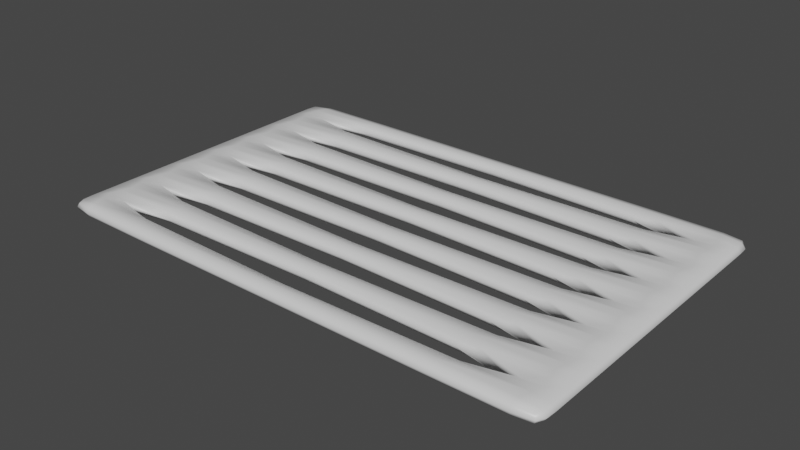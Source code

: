 # Source: Grate.blend  (saved by Blender 2.90.8; exported with 4.5.12 LTS)
import bpy
from mathutils import Matrix  # noqa: F401  (used for matrix-valued properties, if any)

bpy.ops.wm.read_factory_settings(use_empty=True)
scene = bpy.context.scene
scene.name = 'Scene'

# ---- collections
col_collection = bpy.data.collections.new('Collection'); scene.collection.children.link(col_collection)

# ---- materials (node trees are filled in below, after node groups)
mat_material = bpy.data.materials.new('Material')
mat_material.alpha_threshold = 0.0
mat_material.use_transparent_shadow = False
mat_material.line_color = (0.0, 0.0, 0.0, 1.0)

# ---- material node trees
mat_material.use_nodes = True; mat_material.node_tree.nodes.clear()
_N = mat_material.node_tree.nodes; _L = mat_material.node_tree.links
n0 = _N.new('ShaderNodeOutputMaterial'); n0.name = 'Material Output'; n0.location = (300, 300)
n1 = _N.new('ShaderNodeBsdfPrincipled'); n1.name = 'Principled BSDF'; n1.location = (10, 300)
n1.distribution = 'GGX'
n1.subsurface_method = 'BURLEY'
n1.inputs[2].default_value = 0.4
n1.inputs[3].default_value = 1.45
n1.inputs[27].default_value = (0.0, 0.0, 0.0, 1.0)
n1.inputs[28].default_value = 1.0
_L.new(n1.outputs[0], n0.inputs[0])
n0.is_active_output = True

# ---- world
world_world = bpy.data.worlds.new('World'); scene.world = world_world
world_world.use_nodes = True; world_world.node_tree.nodes.clear()
_N = world_world.node_tree.nodes; _L = world_world.node_tree.links
n0 = _N.new('ShaderNodeOutputWorld'); n0.name = 'World Output'; n0.location = (300, 300)
n1 = _N.new('ShaderNodeBackground'); n1.name = 'Background'; n1.location = (10, 300)
n1.inputs[0].default_value = (0.05088, 0.05088, 0.05088, 1.0)
_L.new(n1.outputs[0], n0.inputs[0])
n0.is_active_output = True
world_world.color = (0.05088, 0.05088, 0.05088)
world_world.use_sun_shadow = False
world_world.sun_shadow_jitter_overblur = 0.0

# ---- meshes
me_cube = bpy.data.meshes.new('Cube')
me_cube.from_pydata([(1.789, -1.227, 0.02589), (1.789, -1.227, -0.02589), (-1.794, -1.227, 0.02589), (-1.794, -1.227, -0.02589), (-1.811, 4.657e-10, -0.03452), (1.808, -4.657e-10, 0.03452), (-1.811, 4.657e-10, 0.03452), (1.808, -4.657e-10, -0.03452), (-1.811, -0.6332, -0.03452), (1.808, -0.6332, 0.03452), (-1.811, -0.6332, 0.03452), (1.808, -0.6332, -0.03452), (-1.811, 0.6332, 0.03452), (1.808, 0.6332, -0.03452), (-1.811, 0.6332, -0.03452), (1.808, 0.6332, 0.03452), (-1.811, -0.9498, -0.03452), (1.808, -0.9498, 0.03452), (-1.811, -0.9498, 0.03452), (1.808, -0.9498, -0.03452), (-1.811, -0.3166, 0.03452), (1.808, -0.3166, -0.03452), (-1.811, -0.3166, -0.03452), (1.808, -0.3166, 0.03452), (-1.811, 0.3166, -0.03452), (1.808, 0.3166, 0.03452), (-1.811, 0.3166, 0.03452), (1.808, 0.3166, -0.03452), (-1.811, 0.9498, 0.03452), (1.808, 0.9498, -0.03452), (-1.811, 0.9498, -0.03452), (1.808, 0.9498, 0.03452), (-1.129, -1.24, 0.03452), (-1.129, -1.24, -0.03452), (-1.272, 2.328e-10, -0.03935), (-1.272, -6.985e-10, 0.03935), (-1.272, -0.6332, -0.03935), (-1.272, -0.6332, 0.03935), (-1.272, 0.6332, 0.03935), (-1.272, 0.6332, -0.03935), (-1.272, -0.9498, -0.03935), (-1.272, -0.9498, 0.03935), (-1.272, -0.3166, 0.03935), (-1.272, -0.3166, -0.03935), (-1.272, 0.3166, 0.03935), (-1.272, 0.3166, -0.03935), (-1.272, 0.9498, -0.03935), (-1.272, 0.9498, 0.03935), (1.115, -1.24, -0.03452), (1.256, -6.985e-10, 0.03935), (1.256, -0.6332, 0.03935), (1.256, 0.6332, 0.03935), (1.256, -0.9498, 0.03935), (1.256, -0.3166, 0.03935), (1.256, 0.3166, 0.03935), (1.256, 0.9498, 0.03935), (1.115, -1.24, 0.03452), (1.256, -6.985e-10, -0.03935), (1.256, -0.6332, -0.03935), (1.256, 0.6332, -0.03935), (1.256, -0.9498, -0.03935), (1.256, -0.3166, -0.03935), (1.256, 0.3166, -0.03935), (1.256, 0.9498, -0.03935), (-1.794, 1.069, 0.02589), (1.789, 1.069, -0.02589), (-1.794, 1.069, -0.02589), (1.789, 1.069, 0.02589), (-1.129, 1.082, 0.03452), (-1.129, 1.082, -0.03452), (1.115, 1.082, 0.03452), (1.115, 1.082, -0.03452), (-1.811, 0.7915, -0.03452), (1.808, 0.7915, 0.03452), (-1.811, 0.7915, 0.03452), (1.808, 0.7915, -0.03452), (-1.272, 0.7915, -0.03935), (-1.272, 0.7915, 0.03935), (1.256, 0.7915, 0.03935), (1.256, 0.7915, -0.03935), (-1.811, 0.4749, 0.03452), (1.808, 0.4749, -0.03452), (-1.811, 0.4749, -0.03452), (1.808, 0.4749, 0.03452), (-1.272, 0.4749, -0.03935), (-1.272, 0.4749, 0.03935), (1.256, 0.4749, 0.03935), (1.256, 0.4749, -0.03935), (-1.811, 0.1583, -0.03452), (1.808, 0.1583, 0.03452), (-1.811, 0.1583, 0.03452), (1.808, 0.1583, -0.03452), (-1.272, 0.1583, 0.03935), (-1.272, 0.1583, -0.03935), (1.256, 0.1583, 0.03935), (1.256, 0.1583, -0.03935), (-1.811, -0.1583, 0.03452), (1.808, -0.1583, -0.03452), (-1.811, -0.1583, -0.03452), (1.808, -0.1583, 0.03452), (-1.272, -0.1583, -0.03935), (-1.272, -0.1583, 0.03935), (1.256, -0.1583, 0.03935), (1.256, -0.1583, -0.03935), (-1.811, -0.4749, -0.03452), (1.808, -0.4749, 0.03452), (-1.811, -0.4749, 0.03452), (1.808, -0.4749, -0.03452), (-1.272, -0.4749, 0.03935), (-1.272, -0.4749, -0.03935), (1.256, -0.4749, 0.03935), (1.256, -0.4749, -0.03935), (-1.811, -0.7915, 0.03452), (1.808, -0.7915, -0.03452), (-1.811, -0.7915, -0.03452), (1.808, -0.7915, 0.03452), (-1.272, -0.7915, 0.03935), (-1.272, -0.7915, -0.03935), (1.256, -0.7915, 0.03935), (1.256, -0.7915, -0.03935), (-1.811, -1.108, -0.03452), (1.808, -1.108, 0.03452), (-1.811, -1.108, 0.03452), (1.808, -1.108, -0.03452), (-1.272, -1.108, -0.03935), (-1.272, -1.108, 0.03935), (1.256, -1.108, 0.03935), (1.256, -1.108, -0.03935), (-1.808, -1.182, -0.03304), (-1.805, -1.236, 1.746e-10), (1.802, -1.236, 2.328e-10), (-1.129, 1.102, 1.164e-10), (-1.672, -1.238, 0.03304), (1.805, -1.182, 0.03304), (1.663, -1.238, -0.03304), (1.115, 1.102, 5.821e-11), (-1.132, 0.8124, -2.91e-10), (1.116, 0.8124, 4.075e-10), (-1.811, 0.07915, -0.03452), (1.808, 0.07915, 0.03452), (-1.811, -0.07915, 0.03452), (1.808, -0.07915, -0.03452), (1.836, -7.567e-10, -4.366e-11), (-1.7, -4.657e-10, -0.04834), (-1.837, 7.567e-10, -4.366e-11), (1.692, -4.657e-10, 0.04834), (-1.811, -0.5541, -0.03452), (1.808, -0.5541, 0.03452), (-1.811, -0.7124, 0.03452), (1.808, -0.7124, -0.03452), (-1.837, -0.6332, -4.366e-11), (1.836, -0.6332, -4.366e-11), (-1.7, -0.6332, -0.04834), (1.692, -0.6332, 0.04834), (-1.811, 0.5541, 0.03452), (1.808, 0.5541, -0.03452), (-1.811, 0.7124, -0.03452), (1.808, 0.7124, 0.03452), (1.692, 0.6332, 0.04834), (-1.7, 0.6332, -0.04834), (1.836, 0.6332, -4.366e-11), (-1.837, 0.6332, -4.366e-11), (-1.811, -0.8707, -0.03452), (1.808, -0.8707, 0.03452), (-1.811, -1.029, 0.03452), (1.808, -1.029, -0.03452), (-1.837, -0.9498, -4.366e-11), (1.836, -0.9498, -4.366e-11), (-1.7, -0.9498, -0.04834), (1.692, -0.9498, 0.04834), (-1.811, -0.3958, 0.03452), (1.808, -0.3958, -0.03452), (-1.811, -0.2375, -0.03452), (1.808, -0.2375, 0.03452), (1.692, -0.3166, 0.04834), (-1.7, -0.3166, -0.04834), (1.836, -0.3166, -4.366e-11), (-1.837, -0.3166, -4.366e-11), (-1.811, 0.3958, -0.03452), (1.808, 0.3958, 0.03452), (-1.811, 0.2375, 0.03452), (1.808, 0.2375, -0.03452), (-1.837, 0.3166, -4.366e-11), (1.692, 0.3166, 0.04834), (-1.7, 0.3166, -0.04834), (1.836, 0.3166, -4.366e-11), (-1.811, 0.8707, 0.03452), (1.808, 0.8707, -0.03452), (-1.808, 1.024, -0.03304), (1.805, 1.024, 0.03304), (1.836, 0.9498, 4.657e-10), (-1.7, 0.9498, -0.04834), (1.692, 0.9498, 0.04834), (-1.837, 0.9498, -4.366e-11), (-1.132, 0.4958, -2.91e-10), (-0.008242, -1.24, 0.03452), (-1.672, -1.238, -0.03304), (1.116, 0.4958, 4.075e-10), (-0.008388, 0.02089, -0.03555), (-1.7, -2.328e-10, 0.04834), (-0.008388, -0.6123, -0.03555), (-1.7, -0.6332, 0.04834), (-1.7, 0.6332, 0.04834), (-0.008388, 0.6541, -0.03555), (-0.008388, -0.929, -0.03555), (-1.7, -0.9498, 0.04834), (-1.7, -0.3166, 0.04834), (-0.008388, -0.2957, -0.03555), (-1.7, 0.3166, 0.04834), (-0.008388, 0.3375, -0.03555), (-0.008388, 0.9707, -0.03555), (-1.7, 0.9498, 0.04834), (-1.145, 1.026, 0.04834), (-1.145, 1.026, -0.04834), (-1.16, 0.3958, -0.04922), (-1.16, 0.3958, 0.04922), (-1.16, -0.2375, -0.04922), (-1.16, -0.2375, 0.04922), (-1.16, -0.8707, 0.04922), (-1.16, -0.8707, -0.04922), (-1.16, 0.7124, -0.04922), (-1.16, 0.7124, 0.04922), (-1.16, -0.5541, 0.04922), (-1.16, -0.5541, -0.04922), (-1.16, 0.07915, 0.04922), (-1.16, 0.07915, -0.04922), (-1.132, 0.1792, -2.91e-10), (-1.145, -1.185, -0.04834), (-1.129, -1.26, -9.313e-10), (-1.145, -1.185, 0.04834), (-0.008242, -1.24, -0.03452), (1.116, 0.1792, 4.075e-10), (-0.008388, 0.02089, 0.03555), (-0.008388, -0.6123, 0.03555), (-0.008388, 0.6541, 0.03555), (-0.008388, -0.929, 0.03555), (-0.008388, -0.2957, 0.03555), (-0.008388, 0.3375, 0.03555), (-0.008388, 0.9707, 0.03555), (-1.132, -0.1374, -2.91e-10), (1.663, -1.238, 0.03304), (1.692, -2.328e-10, -0.04834), (1.692, -0.6332, -0.04834), (1.692, 0.6332, -0.04834), (1.692, -0.9498, -0.04834), (1.692, -0.3166, -0.04834), (1.692, 0.3166, -0.04834), (1.692, 0.9498, -0.04834), (1.13, -1.185, 0.04834), (1.115, -1.26, -4.366e-11), (1.145, 0.07915, 0.04922), (1.145, -0.5541, 0.04922), (1.145, 0.7124, 0.04922), (1.145, -0.8707, 0.04922), (1.145, -0.2375, 0.04922), (1.145, 0.3958, 0.04922), (1.13, 1.026, 0.04834), (1.13, 1.026, -0.04834), (1.145, 0.3958, -0.04922), (1.145, -0.2375, -0.04922), (1.145, -0.8707, -0.04922), (1.145, 0.7124, -0.04922), (1.145, -0.5541, -0.04922), (1.145, 0.07915, -0.04922), (1.116, -0.1374, 4.075e-10), (1.13, -1.185, -0.04834), (-1.808, 1.024, 0.03304), (1.805, 1.024, -0.03304), (-1.132, -0.454, -2.91e-10), (1.116, -0.454, 4.075e-10), (-1.132, -0.7706, -2.91e-10), (1.116, -0.7706, 4.075e-10), (-1.132, -1.087, -2.91e-10), (1.116, -1.087, 4.075e-10), (-0.008242, 1.082, -0.03452), (1.663, 1.08, 0.03304), (-1.672, 1.08, -0.03304), (-0.008242, 1.082, 0.03452), (-1.672, 1.08, 0.03304), (1.663, 1.08, -0.03304), (1.802, 1.077, 1.164e-10), (-1.805, 1.077, 5.821e-11), (-1.811, 0.8707, -0.03452), (1.808, 0.8707, 0.03452), (-1.811, 0.7124, 0.03452), (1.808, 0.7124, -0.03452), (-1.59, 0.8707, -0.03555), (-1.59, 0.8707, 0.03555), (1.575, 0.8707, 0.03555), (1.575, 0.8707, -0.03555), (-0.008388, 0.7706, -0.03555), (1.692, 0.7915, 0.04834), (-0.008388, 0.7706, 0.03555), (-1.7, 0.7915, -0.04834), (-1.837, 0.7915, -4.366e-11), (1.836, 0.7915, -4.366e-11), (1.692, 0.7915, -0.04834), (-1.7, 0.7915, 0.04834), (-1.811, 0.3958, 0.03452), (1.808, 0.3958, -0.03452), (-1.811, 0.5541, -0.03452), (1.808, 0.5541, 0.03452), (-1.59, 0.5541, -0.03555), (-1.59, 0.5541, 0.03555), (1.575, 0.5541, 0.03555), (1.575, 0.5541, -0.03555), (-0.008388, 0.454, -0.03555), (1.692, 0.4749, 0.04834), (-0.008388, 0.454, 0.03555), (-1.7, 0.4749, -0.04834), (1.836, 0.4749, -4.366e-11), (1.692, 0.4749, -0.04834), (-1.7, 0.4749, 0.04834), (-1.837, 0.4749, -4.366e-11), (-1.811, 0.2375, -0.03452), (1.808, 0.2375, 0.03452), (-1.811, 0.07915, 0.03452), (1.808, 0.07915, -0.03452), (-1.59, 0.2375, 0.03555), (-1.59, 0.2375, -0.03555), (1.575, 0.2375, 0.03555), (1.575, 0.2375, -0.03555), (-0.008388, 0.1374, -0.03555), (1.692, 0.1583, 0.04834), (-1.7, 0.1583, -0.04834), (-0.008388, 0.1374, 0.03555), (-1.837, 0.1583, -4.366e-11), (-1.7, 0.1583, 0.04834), (1.692, 0.1583, -0.04834), (1.836, 0.1583, -4.366e-11), (-1.811, -0.2375, 0.03452), (1.808, -0.2375, -0.03452), (-1.811, -0.07915, -0.03452), (1.808, -0.07915, 0.03452), (-1.59, -0.07915, -0.03555), (-1.59, -0.07915, 0.03555), (1.575, -0.07915, 0.03555), (1.575, -0.07915, -0.03555), (-0.008388, -0.1792, -0.03555), (1.692, -0.1583, 0.04834), (-0.008388, -0.1792, 0.03555), (-1.7, -0.1583, -0.04834), (1.836, -0.1583, -4.366e-11), (1.692, -0.1583, -0.04834), (-1.7, -0.1583, 0.04834), (-1.837, -0.1583, -4.366e-11), (-1.811, -0.3958, -0.03452), (1.808, -0.3958, 0.03452), (-1.811, -0.5541, 0.03452), (1.808, -0.5541, -0.03452), (-1.59, -0.3958, 0.03555), (-1.59, -0.3958, -0.03555), (1.575, -0.3958, 0.03555), (1.575, -0.3958, -0.03555), (-0.008388, -0.4958, -0.03555), (1.692, -0.4749, 0.04834), (-1.7, -0.4749, -0.04834), (-0.008388, -0.4958, 0.03555), (-1.837, -0.4749, -4.366e-11), (-1.7, -0.4749, 0.04834), (1.692, -0.4749, -0.04834), (1.836, -0.4749, -4.366e-11), (-1.811, -0.8707, 0.03452), (1.808, -0.8707, -0.03452), (-1.811, -0.7124, -0.03452), (1.808, -0.7124, 0.03452), (-1.59, -0.7124, 0.03555), (-1.59, -0.7124, -0.03555), (1.575, -0.7124, 0.03555), (1.575, -0.7124, -0.03555), (-0.008388, -0.8124, -0.03555), (1.692, -0.7915, 0.04834), (-1.7, -0.7915, -0.04834), (-0.008388, -0.8124, 0.03555), (-1.7, -0.7915, 0.04834), (1.692, -0.7915, -0.04834), (1.836, -0.7915, -4.366e-11), (-1.837, -0.7915, -4.366e-11), (-1.811, -1.029, -0.03452), (1.808, -1.029, 0.03452), (-1.808, -1.182, 0.03304), (1.805, -1.182, -0.03304), (-1.59, -1.029, -0.03555), (-1.59, -1.029, 0.03555), (1.575, -1.029, 0.03555), (1.575, -1.029, -0.03555), (-0.008388, -1.129, -0.03555), (1.692, -1.108, 0.04834), (-0.008388, -1.129, 0.03555), (-1.7, -1.108, -0.04834), (-1.837, -1.108, -4.366e-11), (1.836, -1.108, 9.313e-10), (1.692, -1.108, -0.04834), (-1.7, -1.108, 0.04834), (1.116, 0.929, 4.657e-10), (1.116, 0.6123, 4.657e-10), (1.116, 0.2957, 4.657e-10), (1.116, -0.02089, 4.657e-10), (1.116, -0.3375, 4.657e-10), (1.116, -0.6541, 4.657e-10), (1.116, -0.9707, 4.657e-10), (-1.132, -0.9707, 4.657e-10), (-1.132, -0.6541, 4.657e-10), (-1.132, -0.3375, 4.657e-10), (-1.132, -0.02089, 4.657e-10), (-1.132, 0.2957, 4.657e-10), (-1.132, 0.6123, 4.657e-10), (-1.132, 0.929, 4.657e-10), (-1.677, -1.184, 0.04731), (-1.673, -1.257, -5.821e-11), (1.668, -1.184, -0.04731), (1.832, -1.183, -2.91e-10), (1.836, 0.07915, 5.275e-11), (1.673, 0.07915, -0.04916), (-1.837, -0.07915, 5.275e-11), (-1.681, 0.07915, 0.04916), (-1.837, -0.7124, 5.275e-11), (1.836, -0.5541, 5.275e-11), (1.673, -0.5541, -0.04916), (-1.681, -0.5541, 0.04916), (-1.681, 0.7124, 0.04916), (1.673, 0.7124, -0.04916), (1.836, 0.7124, 5.275e-11), (-1.837, 0.5541, 5.275e-11), (-1.837, -1.029, 5.275e-11), (1.836, -0.8707, 5.275e-11), (1.673, -0.8707, -0.04916), (-1.681, -0.8707, 0.04916), (-1.681, -0.2375, 0.04916), (1.673, -0.2375, -0.04916), (1.836, -0.2375, 5.275e-11), (-1.837, -0.3958, 5.275e-11), (-1.837, 0.2375, 5.275e-11), (-1.681, 0.3958, 0.04916), (1.673, 0.3958, -0.04916), (1.836, 0.3958, 5.275e-11), (1.832, 1.025, 1.164e-10), (1.668, 1.025, -0.04731), (-1.677, 1.025, 0.04731), (-1.837, 0.8707, 5.275e-11), (-0.008264, 1.028, 0.04772), (-1.677, 1.025, -0.04731), (-1.681, 0.3958, -0.04916), (-0.008285, 0.3958, 0.04798), (-1.681, -0.2375, -0.04916), (-0.008285, -0.2375, 0.04798), (-0.008285, -0.8707, 0.04798), (-1.681, -0.8707, -0.04916), (-1.681, 0.7124, -0.04916), (-0.008285, 0.7124, 0.04798), (-0.008285, -0.5541, 0.04798), (-1.681, -0.5541, -0.04916), (-0.008285, 0.07915, 0.04798), (-1.681, 0.07915, -0.04916), (-1.677, -1.184, -0.04731), (-0.008242, -1.26, 5.275e-11), (-0.008264, -1.186, 0.04772), (1.668, -1.184, 0.04731), (1.664, -1.257, 0.0), (1.673, 0.07915, 0.04916), (1.673, -0.5541, 0.04916), (1.673, 0.7124, 0.04916), (1.673, -0.8707, 0.04916), (1.673, -0.2375, 0.04916), (1.673, 0.3958, 0.04916), (1.668, 1.025, 0.04731), (-0.008264, 1.028, -0.04772), (-0.008285, 0.3958, -0.04798), (-0.008285, -0.2375, -0.04798), (-0.008285, -0.8707, -0.04798), (-0.008285, 0.7124, -0.04798), (-0.008285, -0.5541, -0.04798), (-0.008285, 0.07915, -0.04798), (-0.008264, -1.186, -0.04772), (-1.673, 1.098, -4.075e-10), (-0.008242, 1.102, -3.492e-10), (-1.833, 1.025, -2.91e-10), (-0.008524, 0.7915, -2.91e-10), (1.718, 0.8707, 0.04772), (-1.727, 0.8707, -0.04772), (-1.837, 0.7124, 5.275e-11), (1.836, 0.8707, 5.275e-11), (1.718, 0.8707, -0.04772), (-1.727, 0.8707, 0.04772), (-0.008524, 0.4749, -2.91e-10), (1.718, 0.5541, 0.04772), (-1.727, 0.5541, -0.04772), (1.836, 0.5541, 5.275e-11), (1.718, 0.5541, -0.04772), (-1.727, 0.5541, 0.04772), (-1.837, 0.3958, 5.275e-11), (-0.008524, 0.1583, -2.91e-10), (1.718, 0.2375, 0.04772), (-1.727, 0.2375, -0.04772), (-1.837, 0.07915, 5.275e-11), (-1.727, 0.2375, 0.04772), (1.718, 0.2375, -0.04772), (1.836, 0.2375, 5.275e-11), (-0.008524, -0.1583, -2.91e-10), (1.718, -0.07915, 0.04772), (-1.727, -0.07915, -0.04772), (1.836, -0.07915, 5.275e-11), (1.718, -0.07915, -0.04772), (-1.727, -0.07915, 0.04772), (-1.837, -0.2375, 5.275e-11), (-0.008524, -0.4749, -2.91e-10), (1.718, -0.3958, 0.04772), (-1.727, -0.3958, -0.04772), (-1.837, -0.5541, 5.275e-11), (-1.727, -0.3958, 0.04772), (1.718, -0.3958, -0.04772), (1.836, -0.3958, 5.275e-11), (-0.008524, -0.7915, -2.91e-10), (1.718, -0.7124, 0.04772), (-1.727, -0.7124, -0.04772), (-1.727, -0.7124, 0.04772), (1.718, -0.7124, -0.04772), (1.836, -0.7124, 5.275e-11), (-1.837, -0.8707, 5.275e-11), (-0.008524, -1.108, -2.91e-10), (1.718, -1.029, 0.04772), (-1.727, -1.029, -0.04772), (-1.833, -1.183, -1.164e-10), (1.836, -1.029, 5.275e-11), (1.718, -1.029, -0.04772), (-1.727, -1.029, 0.04772), (1.509, 0.8707, 2.328e-10), (1.509, 0.5541, 2.328e-10), (1.509, 0.2375, 2.328e-10), (1.509, -0.07915, 2.328e-10), (1.509, -0.3958, 2.328e-10), (1.509, -0.7124, 2.328e-10), (1.509, -1.029, 2.328e-10), (-0.008524, -0.9498, 2.328e-10), (-0.008524, -0.6332, 2.328e-10), (-0.008524, -0.3166, 2.328e-10), (-0.008524, -6.468e-12, 2.328e-10), (-0.008524, 0.3166, 2.328e-10), (-0.008524, 0.6332, 2.328e-10), (-0.008524, 0.9498, 2.328e-10), (-1.526, -1.029, -2.328e-10), (-1.526, -0.7124, -2.328e-10), (-1.526, -0.3958, -2.328e-10), (-1.526, -0.07915, -2.328e-10), (-1.526, 0.2375, -2.328e-10), (-1.526, 0.5541, -2.328e-10), (-1.526, 0.8707, -2.328e-10), (1.664, 1.098, -1.164e-10)], [], [(125, 393, 408, 229), (393, 122, 380, 408), (408, 380, 2, 132), (229, 408, 132, 32), (33, 228, 409, 196), (228, 32, 132, 409), (409, 132, 2, 129), (196, 409, 129, 3), (127, 392, 410, 265), (392, 123, 381, 410), (410, 381, 1, 134), (265, 410, 134, 48), (123, 391, 411, 381), (391, 121, 133, 411), (411, 133, 0, 130), (381, 411, 130, 1), (91, 329, 412, 317), (329, 89, 139, 412), (412, 139, 5, 142), (317, 412, 142, 7), (95, 328, 413, 263), (328, 91, 317, 413), (413, 317, 7, 241), (263, 413, 241, 57), (98, 345, 414, 332), (345, 96, 140, 414), (414, 140, 6, 144), (332, 414, 144, 4), (92, 327, 415, 224), (327, 90, 316, 415), (415, 316, 6, 199), (224, 415, 199, 35), (114, 377, 416, 364), (377, 112, 148, 416), (416, 148, 10, 150), (364, 416, 150, 8), (107, 361, 417, 349), (361, 105, 147, 417), (417, 147, 9, 151), (349, 417, 151, 11), (111, 360, 418, 262), (360, 107, 349, 418), (418, 349, 11, 242), (262, 418, 242, 58), (108, 359, 419, 222), (359, 106, 348, 419), (419, 348, 10, 201), (222, 419, 201, 37), (77, 297, 420, 221), (297, 74, 284, 420), (420, 284, 12, 202), (221, 420, 202, 38), (79, 296, 421, 261), (296, 75, 285, 421), (421, 285, 13, 243), (261, 421, 243, 59), (75, 295, 422, 285), (295, 73, 157, 422), (422, 157, 15, 160), (285, 422, 160, 13), (82, 313, 423, 300), (313, 80, 154, 423), (423, 154, 12, 161), (300, 423, 161, 14), (120, 390, 424, 378), (390, 122, 164, 424), (424, 164, 18, 166), (378, 424, 166, 16), (113, 376, 425, 363), (376, 115, 163, 425), (425, 163, 17, 167), (363, 425, 167, 19), (119, 375, 426, 260), (375, 113, 363, 426), (426, 363, 19, 244), (260, 426, 244, 60), (116, 374, 427, 218), (374, 112, 362, 427), (427, 362, 18, 205), (218, 427, 205, 41), (101, 344, 428, 217), (344, 96, 330, 428), (428, 330, 20, 206), (217, 428, 206, 42), (103, 343, 429, 259), (343, 97, 331, 429), (429, 331, 21, 245), (259, 429, 245, 61), (97, 342, 430, 331), (342, 99, 173, 430), (430, 173, 23, 176), (331, 430, 176, 21), (104, 358, 431, 346), (358, 106, 170, 431), (431, 170, 20, 177), (346, 431, 177, 22), (88, 326, 432, 314), (326, 90, 180, 432), (432, 180, 26, 182), (314, 432, 182, 24), (85, 312, 433, 215), (312, 80, 298, 433), (433, 298, 26, 208), (215, 433, 208, 44), (87, 311, 434, 258), (311, 81, 299, 434), (434, 299, 27, 246), (258, 434, 246, 62), (81, 310, 435, 299), (310, 83, 179, 435), (435, 179, 25, 185), (299, 435, 185, 27), (65, 280, 436, 267), (280, 67, 189, 436), (436, 189, 31, 190), (267, 436, 190, 29), (71, 279, 437, 257), (279, 65, 267, 437), (437, 267, 29, 247), (257, 437, 247, 63), (68, 278, 438, 212), (278, 64, 266, 438), (438, 266, 28, 211), (212, 438, 211, 47), (72, 294, 439, 282), (294, 74, 186, 439), (439, 186, 28, 193), (282, 439, 193, 30), (70, 277, 440, 256), (277, 68, 212, 440), (440, 212, 47, 238), (256, 440, 238, 55), (66, 276, 441, 188), (276, 69, 213, 441), (441, 213, 46, 191), (188, 441, 191, 30), (82, 309, 442, 178), (309, 84, 214, 442), (442, 214, 45, 184), (178, 442, 184, 24), (86, 308, 443, 255), (308, 85, 215, 443), (443, 215, 44, 237), (255, 443, 237, 54), (98, 341, 444, 172), (341, 100, 216, 444), (444, 216, 43, 175), (172, 444, 175, 22), (102, 340, 445, 254), (340, 101, 217, 445), (445, 217, 42, 236), (254, 445, 236, 53), (118, 373, 446, 253), (373, 116, 218, 446), (446, 218, 41, 235), (253, 446, 235, 52), (114, 372, 447, 162), (372, 117, 219, 447), (447, 219, 40, 168), (162, 447, 168, 16), (72, 293, 448, 156), (293, 76, 220, 448), (448, 220, 39, 159), (156, 448, 159, 14), (78, 292, 449, 252), (292, 77, 221, 449), (449, 221, 38, 234), (252, 449, 234, 51), (110, 357, 450, 251), (357, 108, 222, 450), (450, 222, 37, 233), (251, 450, 233, 50), (104, 356, 451, 146), (356, 109, 223, 451), (451, 223, 36, 152), (146, 451, 152, 8), (94, 325, 452, 250), (325, 92, 224, 452), (452, 224, 35, 232), (250, 452, 232, 49), (88, 324, 453, 138), (324, 93, 225, 453), (453, 225, 34, 143), (138, 453, 143, 4), (120, 389, 454, 128), (389, 124, 227, 454), (454, 227, 33, 196), (128, 454, 196, 3), (48, 249, 455, 230), (249, 56, 195, 455), (455, 195, 32, 228), (230, 455, 228, 33), (126, 388, 456, 248), (388, 125, 229, 456), (456, 229, 32, 195), (248, 456, 195, 56), (121, 387, 457, 133), (387, 126, 248, 457), (457, 248, 56, 240), (133, 457, 240, 0), (1, 130, 458, 134), (130, 0, 240, 458), (458, 240, 56, 249), (134, 458, 249, 48), (89, 323, 459, 139), (323, 94, 250, 459), (459, 250, 49, 145), (139, 459, 145, 5), (105, 355, 460, 147), (355, 110, 251, 460), (460, 251, 50, 153), (147, 460, 153, 9), (73, 291, 461, 157), (291, 78, 252, 461), (461, 252, 51, 158), (157, 461, 158, 15), (115, 371, 462, 163), (371, 118, 253, 462), (462, 253, 52, 169), (163, 462, 169, 17), (99, 339, 463, 173), (339, 102, 254, 463), (463, 254, 53, 174), (173, 463, 174, 23), (83, 307, 464, 179), (307, 86, 255, 464), (464, 255, 54, 183), (179, 464, 183, 25), (67, 275, 465, 189), (275, 70, 256, 465), (465, 256, 55, 192), (189, 465, 192, 31), (69, 274, 466, 213), (274, 71, 257, 466), (466, 257, 63, 210), (213, 466, 210, 46), (84, 306, 467, 214), (306, 87, 258, 467), (467, 258, 62, 209), (214, 467, 209, 45), (100, 338, 468, 216), (338, 103, 259, 468), (468, 259, 61, 207), (216, 468, 207, 43), (117, 370, 469, 219), (370, 119, 260, 469), (469, 260, 60, 204), (219, 469, 204, 40), (76, 290, 470, 220), (290, 79, 261, 470), (470, 261, 59, 203), (220, 470, 203, 39), (109, 354, 471, 223), (354, 111, 262, 471), (471, 262, 58, 200), (223, 471, 200, 36), (93, 322, 472, 225), (322, 95, 263, 472), (472, 263, 57, 198), (225, 472, 198, 34), (124, 386, 473, 227), (386, 127, 265, 473), (473, 265, 48, 230), (227, 473, 230, 33), (69, 276, 474, 131), (276, 66, 281, 474), (474, 281, 64, 278), (131, 474, 278, 68), (68, 277, 475, 131), (277, 70, 135, 475), (475, 135, 71, 274), (131, 475, 274, 69), (30, 193, 476, 188), (193, 28, 266, 476), (476, 266, 64, 281), (188, 476, 281, 66), (77, 292, 477, 136), (292, 78, 137, 477), (477, 137, 79, 290), (136, 477, 290, 76), (31, 192, 478, 283), (192, 55, 288, 478), (478, 288, 78, 291), (283, 478, 291, 73), (30, 191, 479, 282), (191, 46, 286, 479), (479, 286, 76, 293), (282, 479, 293, 72), (14, 161, 480, 156), (161, 12, 284, 480), (480, 284, 74, 294), (156, 480, 294, 72), (29, 190, 481, 187), (190, 31, 283, 481), (481, 283, 73, 295), (187, 481, 295, 75), (63, 247, 482, 289), (247, 29, 187, 482), (482, 187, 75, 296), (289, 482, 296, 79), (47, 211, 483, 287), (211, 28, 186, 483), (483, 186, 74, 297), (287, 483, 297, 77), (85, 308, 484, 194), (308, 86, 197, 484), (484, 197, 87, 306), (194, 484, 306, 84), (15, 158, 485, 301), (158, 51, 304, 485), (485, 304, 86, 307), (301, 485, 307, 83), (14, 159, 486, 300), (159, 39, 302, 486), (486, 302, 84, 309), (300, 486, 309, 82), (13, 160, 487, 155), (160, 15, 301, 487), (487, 301, 83, 310), (155, 487, 310, 81), (59, 243, 488, 305), (243, 13, 155, 488), (488, 155, 81, 311), (305, 488, 311, 87), (38, 202, 489, 303), (202, 12, 154, 489), (489, 154, 80, 312), (303, 489, 312, 85), (24, 182, 490, 178), (182, 26, 298, 490), (490, 298, 80, 313), (178, 490, 313, 82), (92, 325, 491, 226), (325, 94, 231, 491), (491, 231, 95, 322), (226, 491, 322, 93), (25, 183, 492, 315), (183, 54, 320, 492), (492, 320, 94, 323), (315, 492, 323, 89), (24, 184, 493, 314), (184, 45, 319, 493), (493, 319, 93, 324), (314, 493, 324, 88), (4, 144, 494, 138), (144, 6, 316, 494), (494, 316, 90, 326), (138, 494, 326, 88), (44, 208, 495, 318), (208, 26, 180, 495), (495, 180, 90, 327), (318, 495, 327, 92), (62, 246, 496, 321), (246, 27, 181, 496), (496, 181, 91, 328), (321, 496, 328, 95), (27, 185, 497, 181), (185, 25, 315, 497), (497, 315, 89, 329), (181, 497, 329, 91), (101, 340, 498, 239), (340, 102, 264, 498), (498, 264, 103, 338), (239, 498, 338, 100), (5, 145, 499, 333), (145, 49, 336, 499), (499, 336, 102, 339), (333, 499, 339, 99), (4, 143, 500, 332), (143, 34, 334, 500), (500, 334, 100, 341), (332, 500, 341, 98), (7, 142, 501, 141), (142, 5, 333, 501), (501, 333, 99, 342), (141, 501, 342, 97), (57, 241, 502, 337), (241, 7, 141, 502), (502, 141, 97, 343), (337, 502, 343, 103), (35, 199, 503, 335), (199, 6, 140, 503), (503, 140, 96, 344), (335, 503, 344, 101), (22, 177, 504, 172), (177, 20, 330, 504), (504, 330, 96, 345), (172, 504, 345, 98), (108, 357, 505, 268), (357, 110, 269, 505), (505, 269, 111, 354), (268, 505, 354, 109), (23, 174, 506, 347), (174, 53, 352, 506), (506, 352, 110, 355), (347, 506, 355, 105), (22, 175, 507, 346), (175, 43, 351, 507), (507, 351, 109, 356), (346, 507, 356, 104), (8, 150, 508, 146), (150, 10, 348, 508), (508, 348, 106, 358), (146, 508, 358, 104), (42, 206, 509, 350), (206, 20, 170, 509), (509, 170, 106, 359), (350, 509, 359, 108), (61, 245, 510, 353), (245, 21, 171, 510), (510, 171, 107, 360), (353, 510, 360, 111), (21, 176, 511, 171), (176, 23, 347, 511), (511, 347, 105, 361), (171, 511, 361, 107), (116, 373, 512, 270), (373, 118, 271, 512), (512, 271, 119, 370), (270, 512, 370, 117), (9, 153, 513, 365), (153, 50, 368, 513), (513, 368, 118, 371), (365, 513, 371, 115), (8, 152, 514, 364), (152, 36, 367, 514), (514, 367, 117, 372), (364, 514, 372, 114), (37, 201, 515, 366), (201, 10, 148, 515), (515, 148, 112, 374), (366, 515, 374, 116), (58, 242, 516, 369), (242, 11, 149, 516), (516, 149, 113, 375), (369, 516, 375, 119), (11, 151, 517, 149), (151, 9, 365, 517), (517, 365, 115, 376), (149, 517, 376, 113), (16, 166, 518, 162), (166, 18, 362, 518), (518, 362, 112, 377), (162, 518, 377, 114), (125, 388, 519, 272), (388, 126, 273, 519), (519, 273, 127, 386), (272, 519, 386, 124), (17, 169, 520, 379), (169, 52, 384, 520), (520, 384, 126, 387), (379, 520, 387, 121), (16, 168, 521, 378), (168, 40, 382, 521), (521, 382, 124, 389), (378, 521, 389, 120), (3, 129, 522, 128), (129, 2, 380, 522), (522, 380, 122, 390), (128, 522, 390, 120), (19, 167, 523, 165), (167, 17, 379, 523), (523, 379, 121, 391), (165, 523, 391, 123), (60, 244, 524, 385), (244, 19, 165, 524), (524, 165, 123, 392), (385, 524, 392, 127), (41, 205, 525, 383), (205, 18, 164, 525), (525, 164, 122, 393), (383, 525, 393, 125), (79, 137, 526, 289), (137, 78, 288, 526), (526, 288, 55, 394), (289, 526, 394, 63), (87, 197, 527, 305), (197, 86, 304, 527), (527, 304, 51, 395), (305, 527, 395, 59), (95, 231, 528, 321), (231, 94, 320, 528), (528, 320, 54, 396), (321, 528, 396, 62), (103, 264, 529, 337), (264, 102, 336, 529), (529, 336, 49, 397), (337, 529, 397, 57), (111, 269, 530, 353), (269, 110, 352, 530), (530, 352, 53, 398), (353, 530, 398, 61), (119, 271, 531, 369), (271, 118, 368, 531), (531, 368, 50, 399), (369, 531, 399, 58), (127, 273, 532, 385), (273, 126, 384, 532), (532, 384, 52, 400), (385, 532, 400, 60), (60, 400, 533, 204), (400, 52, 235, 533), (533, 235, 41, 401), (204, 533, 401, 40), (58, 399, 534, 200), (399, 50, 233, 534), (534, 233, 37, 402), (200, 534, 402, 36), (61, 398, 535, 207), (398, 53, 236, 535), (535, 236, 42, 403), (207, 535, 403, 43), (57, 397, 536, 198), (397, 49, 232, 536), (536, 232, 35, 404), (198, 536, 404, 34), (62, 396, 537, 209), (396, 54, 237, 537), (537, 237, 44, 405), (209, 537, 405, 45), (59, 395, 538, 203), (395, 51, 234, 538), (538, 234, 38, 406), (203, 538, 406, 39), (63, 394, 539, 210), (394, 55, 238, 539), (539, 238, 47, 407), (210, 539, 407, 46), (125, 272, 540, 383), (272, 124, 382, 540), (540, 382, 40, 401), (383, 540, 401, 41), (116, 270, 541, 366), (270, 117, 367, 541), (541, 367, 36, 402), (366, 541, 402, 37), (108, 268, 542, 350), (268, 109, 351, 542), (542, 351, 43, 403), (350, 542, 403, 42), (101, 239, 543, 335), (239, 100, 334, 543), (543, 334, 34, 404), (335, 543, 404, 35), (92, 226, 544, 318), (226, 93, 319, 544), (544, 319, 45, 405), (318, 544, 405, 44), (85, 194, 545, 303), (194, 84, 302, 545), (545, 302, 39, 406), (303, 545, 406, 38), (77, 136, 546, 287), (136, 76, 286, 546), (546, 286, 46, 407), (287, 546, 407, 47), (67, 280, 547, 275), (280, 65, 279, 547), (547, 279, 71, 135), (275, 547, 135, 70)])
me_cube.polygons.foreach_set('use_smooth', [True] * 560)
_uv = me_cube.uv_layers.new(name='UVMap')
_uv.uv.foreach_set('vector', [0.7583, 0.7344, 0.857, 0.7344, 0.8624, 0.7422, 0.8198, 0.7422, 0.857, 0.7344, 0.875, 0.7344, 0.875, 0.7422, 0.8624, 0.7422, 0.8624, 0.7422, 0.875, 0.7422, 0.875, 0.75, 0.8636, 0.75, 0.8198, 0.7422, 0.8624, 0.7422, 0.8636, 0.75, 0.8265, 0.75, 0.375, 0.9515, 0.5, 0.9515, 0.5, 0.9886, 0.375, 0.9886, 0.5, 0.9515, 0.625, 0.9515, 0.625, 0.9886, 0.5, 0.9886, 0.5, 0.9886, 0.625, 0.9886, 0.625, 1.0, 0.5, 1.0, 0.375, 0.9886, 0.5, 0.9886, 0.5, 1.0, 0.375, 1.0, 0.4065, 0.7318, 0.3754, 0.7342, 0.3688, 0.7422, 0.334, 0.742, 0.3754, 0.7342, 0.4141, 0.7344, 0.4106, 0.7424, 0.3688, 0.7422, 0.3688, 0.7422, 0.4106, 0.7424, 0.3725, 0.7525, 0.3628, 0.7503, 0.334, 0.742, 0.3688, 0.7422, 0.3628, 0.7503, 0.3255, 0.75, 0.4141, 0.7344, 0.5, 0.7344, 0.5, 0.7423, 0.4106, 0.7424, 0.5, 0.7344, 0.5859, 0.7344, 0.5894, 0.7424, 0.5, 0.7423, 0.5, 0.7423, 0.5894, 0.7424, 0.6275, 0.7525, 0.5, 0.7504, 0.4106, 0.7424, 0.5, 0.7423, 0.5, 0.7504, 0.3725, 0.7525, 0.4141, 0.6094, 0.5, 0.6094, 0.5, 0.6172, 0.4141, 0.6172, 0.5, 0.6094, 0.5859, 0.6094, 0.5859, 0.6172, 0.5, 0.6172, 0.5, 0.6172, 0.5859, 0.6172, 0.5859, 0.625, 0.5, 0.625, 0.4141, 0.6172, 0.5, 0.6172, 0.5, 0.625, 0.4141, 0.625, 0.4065, 0.6068, 0.3754, 0.6092, 0.3714, 0.6172, 0.3425, 0.6172, 0.3754, 0.6092, 0.4141, 0.6094, 0.4141, 0.6172, 0.3714, 0.6172, 0.3714, 0.6172, 0.4141, 0.6172, 0.4141, 0.625, 0.3754, 0.6252, 0.3425, 0.6172, 0.3714, 0.6172, 0.3754, 0.6252, 0.4065, 0.6276, 0.375, 0.1094, 0.5, 0.1094, 0.5, 0.1172, 0.375, 0.1172, 0.5, 0.1094, 0.625, 0.1094, 0.625, 0.1172, 0.5, 0.1172, 0.5, 0.1172, 0.625, 0.1172, 0.625, 0.125, 0.5, 0.125, 0.375, 0.1172, 0.5, 0.1172, 0.5, 0.125, 0.375, 0.125, 0.7583, 0.6094, 0.857, 0.6094, 0.8612, 0.6172, 0.8132, 0.6172, 0.857, 0.6094, 0.875, 0.6094, 0.875, 0.6172, 0.8612, 0.6172, 0.8612, 0.6172, 0.875, 0.6172, 0.875, 0.625, 0.857, 0.625, 0.8132, 0.6172, 0.8612, 0.6172, 0.857, 0.625, 0.7583, 0.625, 0.375, 0.04688, 0.5, 0.04688, 0.5, 0.05469, 0.375, 0.05469, 0.5, 0.04688, 0.625, 0.04688, 0.625, 0.05469, 0.5, 0.05469, 0.5, 0.05469, 0.625, 0.05469, 0.625, 0.0625, 0.5, 0.0625, 0.375, 0.05469, 0.5, 0.05469, 0.5, 0.0625, 0.375, 0.0625, 0.4141, 0.6719, 0.5, 0.6719, 0.5, 0.6797, 0.4141, 0.6797, 0.5, 0.6719, 0.5859, 0.6719, 0.5859, 0.6797, 0.5, 0.6797, 0.5, 0.6797, 0.5859, 0.6797, 0.5859, 0.6875, 0.5, 0.6875, 0.4141, 0.6797, 0.5, 0.6797, 0.5, 0.6875, 0.4141, 0.6875, 0.4065, 0.6693, 0.3754, 0.6717, 0.3714, 0.6797, 0.3425, 0.6797, 0.3754, 0.6717, 0.4141, 0.6719, 0.4141, 0.6797, 0.3714, 0.6797, 0.3714, 0.6797, 0.4141, 0.6797, 0.4141, 0.6875, 0.3754, 0.6877, 0.3425, 0.6797, 0.3714, 0.6797, 0.3754, 0.6877, 0.4065, 0.6901, 0.7583, 0.6719, 0.857, 0.6719, 0.8612, 0.6797, 0.8132, 0.6797, 0.857, 0.6719, 0.875, 0.6719, 0.875, 0.6797, 0.8612, 0.6797, 0.8612, 0.6797, 0.875, 0.6797, 0.875, 0.6875, 0.857, 0.6875, 0.8132, 0.6797, 0.8612, 0.6797, 0.857, 0.6875, 0.7583, 0.6875, 0.7583, 0.5469, 0.857, 0.5469, 0.8612, 0.5547, 0.8132, 0.5547, 0.857, 0.5469, 0.875, 0.5469, 0.875, 0.5547, 0.8612, 0.5547, 0.8612, 0.5547, 0.875, 0.5547, 0.875, 0.5625, 0.857, 0.5625, 0.8132, 0.5547, 0.8612, 0.5547, 0.857, 0.5625, 0.7583, 0.5625, 0.4065, 0.5443, 0.3754, 0.5467, 0.3714, 0.5547, 0.3425, 0.5547, 0.3754, 0.5467, 0.4141, 0.5469, 0.4141, 0.5547, 0.3714, 0.5547, 0.3714, 0.5547, 0.4141, 0.5547, 0.4141, 0.5625, 0.3754, 0.5627, 0.3425, 0.5547, 0.3714, 0.5547, 0.3754, 0.5627, 0.4065, 0.5651, 0.4141, 0.5469, 0.5, 0.5469, 0.5, 0.5547, 0.4141, 0.5547, 0.5, 0.5469, 0.5859, 0.5469, 0.5859, 0.5547, 0.5, 0.5547, 0.5, 0.5547, 0.5859, 0.5547, 0.5859, 0.5625, 0.5, 0.5625, 0.4141, 0.5547, 0.5, 0.5547, 0.5, 0.5625, 0.4141, 0.5625, 0.375, 0.1719, 0.5, 0.1719, 0.5, 0.1797, 0.375, 0.1797, 0.5, 0.1719, 0.625, 0.1719, 0.625, 0.1797, 0.5, 0.1797, 0.5, 0.1797, 0.625, 0.1797, 0.625, 0.1875, 0.5, 0.1875, 0.375, 0.1797, 0.5, 0.1797, 0.5, 0.1875, 0.375, 0.1875, 0.375, 0.01563, 0.5, 0.01563, 0.5, 0.02344, 0.375, 0.02344, 0.5, 0.01563, 0.625, 0.01563, 0.625, 0.02344, 0.5, 0.02344, 0.5, 0.02344, 0.625, 0.02344, 0.625, 0.03125, 0.5, 0.03125, 0.375, 0.02344, 0.5, 0.02344, 0.5, 0.03125, 0.375, 0.03125, 0.4141, 0.7031, 0.5, 0.7031, 0.5, 0.7109, 0.4141, 0.7109, 0.5, 0.7031, 0.5859, 0.7031, 0.5859, 0.7109, 0.5, 0.7109, 0.5, 0.7109, 0.5859, 0.7109, 0.5859, 0.7188, 0.5, 0.7188, 0.4141, 0.7109, 0.5, 0.7109, 0.5, 0.7188, 0.4141, 0.7188, 0.4065, 0.7005, 0.3754, 0.7029, 0.3714, 0.7109, 0.3425, 0.7109, 0.3754, 0.7029, 0.4141, 0.7031, 0.4141, 0.7109, 0.3714, 0.7109, 0.3714, 0.7109, 0.4141, 0.7109, 0.4141, 0.7188, 0.3754, 0.719, 0.3425, 0.7109, 0.3714, 0.7109, 0.3754, 0.719, 0.4065, 0.7214, 0.7583, 0.7031, 0.857, 0.7031, 0.8612, 0.7109, 0.8132, 0.7109, 0.857, 0.7031, 0.875, 0.7031, 0.875, 0.7109, 0.8612, 0.7109, 0.8612, 0.7109, 0.875, 0.7109, 0.875, 0.7188, 0.857, 0.7188, 0.8132, 0.7109, 0.8612, 0.7109, 0.857, 0.7188, 0.7583, 0.7188, 0.7583, 0.6406, 0.857, 0.6406, 0.8599, 0.6484, 0.8096, 0.6485, 0.857, 0.6406, 0.875, 0.6406, 0.875, 0.6484, 0.8599, 0.6484, 0.8599, 0.6484, 0.875, 0.6484, 0.875, 0.6563, 0.8517, 0.6563, 0.8096, 0.6485, 0.8599, 0.6484, 0.8517, 0.6563, 0.7038, 0.6562, 0.4065, 0.638, 0.3754, 0.6404, 0.3696, 0.6484, 0.3338, 0.6485, 0.3754, 0.6404, 0.4141, 0.6406, 0.4141, 0.6484, 0.3696, 0.6484, 0.3696, 0.6484, 0.4141, 0.6484, 0.4141, 0.6563, 0.3685, 0.6565, 0.3338, 0.6485, 0.3696, 0.6484, 0.3685, 0.6565, 0.323, 0.6589, 0.4141, 0.6406, 0.5, 0.6406, 0.5, 0.6484, 0.4141, 0.6484, 0.5, 0.6406, 0.5859, 0.6406, 0.5859, 0.6484, 0.5, 0.6484, 0.5, 0.6484, 0.5859, 0.6484, 0.5859, 0.6562, 0.5, 0.6563, 0.4141, 0.6484, 0.5, 0.6484, 0.5, 0.6563, 0.4141, 0.6562, 0.375, 0.07813, 0.5, 0.07813, 0.5, 0.08594, 0.375, 0.08594, 0.5, 0.07813, 0.625, 0.07813, 0.625, 0.08594, 0.5, 0.08594, 0.5, 0.08594, 0.625, 0.08594, 0.625, 0.09375, 0.5, 0.09375, 0.375, 0.08594, 0.5, 0.08594, 0.5, 0.09375, 0.375, 0.09375, 0.375, 0.1406, 0.5, 0.1406, 0.5, 0.1484, 0.375, 0.1484, 0.5, 0.1406, 0.625, 0.1406, 0.625, 0.1484, 0.5, 0.1484, 0.5, 0.1484, 0.625, 0.1484, 0.625, 0.1563, 0.5, 0.1563, 0.375, 0.1484, 0.5, 0.1484, 0.5, 0.1563, 0.375, 0.1563, 0.7038, 0.5781, 0.8517, 0.5781, 0.8599, 0.5859, 0.8096, 0.5859, 0.8517, 0.5781, 0.875, 0.5781, 0.875, 0.5859, 0.8599, 0.5859, 0.8599, 0.5859, 0.875, 0.5859, 0.875, 0.5938, 0.857, 0.5938, 0.8096, 0.5859, 0.8599, 0.5859, 0.857, 0.5938, 0.7583, 0.5938, 0.323, 0.5755, 0.3685, 0.5779, 0.3696, 0.5859, 0.3338, 0.5859, 0.3685, 0.5779, 0.4141, 0.5781, 0.4141, 0.5859, 0.3696, 0.5859, 0.3696, 0.5859, 0.4141, 0.5859, 0.4141, 0.5938, 0.3754, 0.594, 0.3338, 0.5859, 0.3696, 0.5859, 0.3754, 0.594, 0.4065, 0.5964, 0.4141, 0.5781, 0.5, 0.5781, 0.5, 0.5859, 0.4141, 0.5859, 0.5, 0.5781, 0.5859, 0.5781, 0.5859, 0.5859, 0.5, 0.5859, 0.5, 0.5859, 0.5859, 0.5859, 0.5859, 0.5937, 0.5, 0.5938, 0.4141, 0.5859, 0.5, 0.5859, 0.5, 0.5938, 0.4141, 0.5937, 0.4141, 0.5156, 0.5, 0.5156, 0.5, 0.5234, 0.4141, 0.5234, 0.5, 0.5156, 0.5859, 0.5156, 0.5859, 0.5234, 0.5, 0.5234, 0.5, 0.5234, 0.5859, 0.5234, 0.5859, 0.5313, 0.5, 0.5313, 0.4141, 0.5234, 0.5, 0.5234, 0.5, 0.5313, 0.4141, 0.5313, 0.409, 0.5156, 0.3784, 0.5156, 0.3714, 0.5235, 0.3427, 0.5237, 0.3784, 0.5156, 0.4141, 0.5156, 0.4141, 0.5234, 0.3714, 0.5235, 0.3714, 0.5235, 0.4141, 0.5234, 0.4141, 0.5313, 0.3754, 0.5315, 0.3427, 0.5237, 0.3714, 0.5235, 0.3754, 0.5315, 0.4065, 0.5339, 0.8239, 0.4688, 0.8633, 0.5098, 0.8624, 0.5225, 0.8179, 0.5195, 0.8633, 0.5098, 0.875, 0.5156, 0.875, 0.5234, 0.8624, 0.5225, 0.8624, 0.5225, 0.875, 0.5234, 0.875, 0.5313, 0.857, 0.5313, 0.8179, 0.5195, 0.8624, 0.5225, 0.857, 0.5313, 0.7583, 0.5313, 0.375, 0.2031, 0.5, 0.2031, 0.5, 0.2109, 0.375, 0.2109, 0.5, 0.2031, 0.625, 0.2031, 0.625, 0.2109, 0.5, 0.2109, 0.5, 0.2109, 0.625, 0.2109, 0.625, 0.2188, 0.5, 0.2188, 0.375, 0.2109, 0.5, 0.2109, 0.5, 0.2188, 0.375, 0.2188, 0.591, 0.5156, 0.6733, 0.5134, 0.7319, 0.5225, 0.6573, 0.5237, 0.6733, 0.5134, 0.8239, 0.4688, 0.8179, 0.5195, 0.7319, 0.5225, 0.7319, 0.5225, 0.8179, 0.5195, 0.7583, 0.5313, 0.6693, 0.5294, 0.6573, 0.5237, 0.7319, 0.5225, 0.6693, 0.5294, 0.5935, 0.5339, 0.2083, 0.4714, 0.2359, 0.4938, 0.15, 0.5207, 0.1354, 0.5179, 0.2359, 0.4938, 0.2754, 0.5104, 0.1929, 0.5227, 0.15, 0.5207, 0.15, 0.5207, 0.1929, 0.5227, 0.2417, 0.5313, 0.143, 0.5313, 0.1354, 0.5179, 0.15, 0.5207, 0.143, 0.5313, 0.125, 0.5313, 0.125, 0.5781, 0.1483, 0.5781, 0.1401, 0.5859, 0.125, 0.5859, 0.1483, 0.5781, 0.2962, 0.5781, 0.1904, 0.5859, 0.1401, 0.5859, 0.1401, 0.5859, 0.1904, 0.5859, 0.2417, 0.5938, 0.143, 0.5938, 0.125, 0.5859, 0.1401, 0.5859, 0.143, 0.5938, 0.125, 0.5938, 0.677, 0.5755, 0.7355, 0.5778, 0.7382, 0.5857, 0.6662, 0.5859, 0.7355, 0.5778, 0.7038, 0.5781, 0.8096, 0.5859, 0.7382, 0.5857, 0.7382, 0.5857, 0.8096, 0.5859, 0.7583, 0.5938, 0.6693, 0.5919, 0.6662, 0.5859, 0.7382, 0.5857, 0.6693, 0.5919, 0.5935, 0.5964, 0.125, 0.6406, 0.143, 0.6406, 0.1401, 0.6484, 0.125, 0.6484, 0.143, 0.6406, 0.2417, 0.6406, 0.1904, 0.6485, 0.1401, 0.6484, 0.1401, 0.6484, 0.1904, 0.6485, 0.2962, 0.6562, 0.1483, 0.6563, 0.125, 0.6484, 0.1401, 0.6484, 0.1483, 0.6563, 0.125, 0.6563, 0.5935, 0.638, 0.6693, 0.6425, 0.7382, 0.6487, 0.6662, 0.6485, 0.6693, 0.6425, 0.7583, 0.6406, 0.8096, 0.6485, 0.7382, 0.6487, 0.7382, 0.6487, 0.8096, 0.6485, 0.7038, 0.6562, 0.7355, 0.6566, 0.6662, 0.6485, 0.7382, 0.6487, 0.7355, 0.6566, 0.677, 0.6589, 0.5935, 0.7005, 0.6693, 0.705, 0.7308, 0.7109, 0.6575, 0.7109, 0.6693, 0.705, 0.7583, 0.7031, 0.8132, 0.7109, 0.7308, 0.7109, 0.7308, 0.7109, 0.8132, 0.7109, 0.7583, 0.7188, 0.6693, 0.7169, 0.6575, 0.7109, 0.7308, 0.7109, 0.6693, 0.7169, 0.5935, 0.7214, 0.125, 0.7031, 0.143, 0.7031, 0.1388, 0.7109, 0.125, 0.7109, 0.143, 0.7031, 0.2417, 0.7031, 0.1868, 0.7109, 0.1388, 0.7109, 0.1388, 0.7109, 0.1868, 0.7109, 0.2417, 0.7188, 0.143, 0.7188, 0.125, 0.7109, 0.1388, 0.7109, 0.143, 0.7188, 0.125, 0.7188, 0.125, 0.5469, 0.143, 0.5469, 0.1388, 0.5547, 0.125, 0.5547, 0.143, 0.5469, 0.2417, 0.5469, 0.1868, 0.5547, 0.1388, 0.5547, 0.1388, 0.5547, 0.1868, 0.5547, 0.2417, 0.5625, 0.143, 0.5625, 0.125, 0.5547, 0.1388, 0.5547, 0.143, 0.5625, 0.125, 0.5625, 0.5935, 0.5443, 0.6693, 0.5488, 0.7308, 0.5547, 0.6575, 0.5547, 0.6693, 0.5488, 0.7583, 0.5469, 0.8132, 0.5547, 0.7308, 0.5547, 0.7308, 0.5547, 0.8132, 0.5547, 0.7583, 0.5625, 0.6693, 0.5606, 0.6575, 0.5547, 0.7308, 0.5547, 0.6693, 0.5606, 0.5935, 0.5651, 0.5935, 0.6693, 0.6693, 0.6738, 0.7308, 0.6797, 0.6575, 0.6797, 0.6693, 0.6738, 0.7583, 0.6719, 0.8132, 0.6797, 0.7308, 0.6797, 0.7308, 0.6797, 0.8132, 0.6797, 0.7583, 0.6875, 0.6693, 0.6856, 0.6575, 0.6797, 0.7308, 0.6797, 0.6693, 0.6856, 0.5935, 0.6901, 0.125, 0.6719, 0.143, 0.6719, 0.1388, 0.6797, 0.125, 0.6797, 0.143, 0.6719, 0.2417, 0.6719, 0.1868, 0.6797, 0.1388, 0.6797, 0.1388, 0.6797, 0.1868, 0.6797, 0.2417, 0.6875, 0.143, 0.6875, 0.125, 0.6797, 0.1388, 0.6797, 0.143, 0.6875, 0.125, 0.6875, 0.5935, 0.6068, 0.6693, 0.6113, 0.7308, 0.6172, 0.6575, 0.6172, 0.6693, 0.6113, 0.7583, 0.6094, 0.8132, 0.6172, 0.7308, 0.6172, 0.7308, 0.6172, 0.8132, 0.6172, 0.7583, 0.625, 0.6693, 0.6231, 0.6575, 0.6172, 0.7308, 0.6172, 0.6693, 0.6231, 0.5935, 0.6276, 0.125, 0.6094, 0.143, 0.6094, 0.1388, 0.6172, 0.125, 0.6172, 0.143, 0.6094, 0.2417, 0.6094, 0.1868, 0.6172, 0.1388, 0.6172, 0.1388, 0.6172, 0.1868, 0.6172, 0.2417, 0.625, 0.143, 0.625, 0.125, 0.6172, 0.1388, 0.6172, 0.143, 0.625, 0.125, 0.625, 0.125, 0.7344, 0.143, 0.7344, 0.1376, 0.7422, 0.125, 0.7422, 0.143, 0.7344, 0.2417, 0.7344, 0.1802, 0.7422, 0.1376, 0.7422, 0.1376, 0.7422, 0.1802, 0.7422, 0.1735, 0.75, 0.1364, 0.75, 0.125, 0.7422, 0.1376, 0.7422, 0.1364, 0.75, 0.125, 0.75, 0.375, 0.7995, 0.5, 0.7995, 0.5, 0.8756, 0.375, 0.8756, 0.5, 0.7995, 0.625, 0.7995, 0.625, 0.8756, 0.5, 0.8756, 0.5, 0.8756, 0.625, 0.8756, 0.625, 0.9515, 0.5, 0.9515, 0.375, 0.8756, 0.5, 0.8756, 0.5, 0.9515, 0.375, 0.9515, 0.5935, 0.7318, 0.6693, 0.7363, 0.7407, 0.7424, 0.666, 0.742, 0.6693, 0.7363, 0.7583, 0.7344, 0.8198, 0.7422, 0.7407, 0.7424, 0.7407, 0.7424, 0.8198, 0.7422, 0.8265, 0.75, 0.7506, 0.75, 0.666, 0.742, 0.7407, 0.7424, 0.7506, 0.75, 0.6745, 0.75, 0.5859, 0.7344, 0.6246, 0.7342, 0.6312, 0.7422, 0.5894, 0.7424, 0.6246, 0.7342, 0.5935, 0.7318, 0.666, 0.742, 0.6312, 0.7422, 0.6312, 0.7422, 0.666, 0.742, 0.6745, 0.75, 0.6372, 0.7503, 0.5894, 0.7424, 0.6312, 0.7422, 0.6372, 0.7503, 0.6275, 0.7525, 0.3725, 0.7525, 0.5, 0.7504, 0.5, 0.762, 0.3747, 0.7622, 0.5, 0.7504, 0.6275, 0.7525, 0.6253, 0.7622, 0.5, 0.762, 0.5, 0.762, 0.6253, 0.7622, 0.625, 0.7995, 0.5, 0.7995, 0.3747, 0.7622, 0.5, 0.762, 0.5, 0.7995, 0.375, 0.7995, 0.5859, 0.6094, 0.6246, 0.6092, 0.6286, 0.6172, 0.5859, 0.6172, 0.6246, 0.6092, 0.5935, 0.6068, 0.6575, 0.6172, 0.6286, 0.6172, 0.6286, 0.6172, 0.6575, 0.6172, 0.5935, 0.6276, 0.6246, 0.6252, 0.5859, 0.6172, 0.6286, 0.6172, 0.6246, 0.6252, 0.5859, 0.625, 0.5859, 0.6719, 0.6246, 0.6717, 0.6286, 0.6797, 0.5859, 0.6797, 0.6246, 0.6717, 0.5935, 0.6693, 0.6575, 0.6797, 0.6286, 0.6797, 0.6286, 0.6797, 0.6575, 0.6797, 0.5935, 0.6901, 0.6246, 0.6877, 0.5859, 0.6797, 0.6286, 0.6797, 0.6246, 0.6877, 0.5859, 0.6875, 0.5859, 0.5469, 0.6246, 0.5467, 0.6286, 0.5547, 0.5859, 0.5547, 0.6246, 0.5467, 0.5935, 0.5443, 0.6575, 0.5547, 0.6286, 0.5547, 0.6286, 0.5547, 0.6575, 0.5547, 0.5935, 0.5651, 0.6246, 0.5627, 0.5859, 0.5547, 0.6286, 0.5547, 0.6246, 0.5627, 0.5859, 0.5625, 0.5859, 0.7031, 0.6246, 0.7029, 0.6286, 0.7109, 0.5859, 0.7109, 0.6246, 0.7029, 0.5935, 0.7005, 0.6575, 0.7109, 0.6286, 0.7109, 0.6286, 0.7109, 0.6575, 0.7109, 0.5935, 0.7214, 0.6246, 0.719, 0.5859, 0.7109, 0.6286, 0.7109, 0.6246, 0.719, 0.5859, 0.7188, 0.5859, 0.6406, 0.6246, 0.6404, 0.6304, 0.6484, 0.5859, 0.6484, 0.6246, 0.6404, 0.5935, 0.638, 0.6662, 0.6485, 0.6304, 0.6484, 0.6304, 0.6484, 0.6662, 0.6485, 0.677, 0.6589, 0.6315, 0.6565, 0.5859, 0.6484, 0.6304, 0.6484, 0.6315, 0.6565, 0.5859, 0.6563, 0.5859, 0.5781, 0.6315, 0.5779, 0.6304, 0.5859, 0.5859, 0.5859, 0.6315, 0.5779, 0.677, 0.5755, 0.6662, 0.5859, 0.6304, 0.5859, 0.6304, 0.5859, 0.6662, 0.5859, 0.5935, 0.5964, 0.6246, 0.594, 0.5859, 0.5859, 0.6304, 0.5859, 0.6246, 0.594, 0.5859, 0.5938, 0.5859, 0.5156, 0.6216, 0.5156, 0.6286, 0.5235, 0.5859, 0.5234, 0.6216, 0.5156, 0.591, 0.5156, 0.6573, 0.5237, 0.6286, 0.5235, 0.6286, 0.5235, 0.6573, 0.5237, 0.5935, 0.5339, 0.6246, 0.5315, 0.5859, 0.5234, 0.6286, 0.5235, 0.6246, 0.5315, 0.5859, 0.5313, 0.2754, 0.5104, 0.3344, 0.517, 0.2702, 0.5234, 0.1929, 0.5227, 0.3344, 0.517, 0.409, 0.5156, 0.3427, 0.5237, 0.2702, 0.5234, 0.2702, 0.5234, 0.3427, 0.5237, 0.4065, 0.5339, 0.3307, 0.5294, 0.1929, 0.5227, 0.2702, 0.5234, 0.3307, 0.5294, 0.2417, 0.5313, 0.2962, 0.5781, 0.2645, 0.5778, 0.2618, 0.5857, 0.1904, 0.5859, 0.2645, 0.5778, 0.323, 0.5755, 0.3338, 0.5859, 0.2618, 0.5857, 0.2618, 0.5857, 0.3338, 0.5859, 0.4065, 0.5964, 0.3307, 0.5919, 0.1904, 0.5859, 0.2618, 0.5857, 0.3307, 0.5919, 0.2417, 0.5938, 0.2417, 0.6406, 0.3307, 0.6425, 0.2618, 0.6487, 0.1904, 0.6485, 0.3307, 0.6425, 0.4065, 0.638, 0.3338, 0.6485, 0.2618, 0.6487, 0.2618, 0.6487, 0.3338, 0.6485, 0.323, 0.6589, 0.2645, 0.6566, 0.1904, 0.6485, 0.2618, 0.6487, 0.2645, 0.6566, 0.2962, 0.6562, 0.2417, 0.7031, 0.3307, 0.705, 0.2692, 0.7109, 0.1868, 0.7109, 0.3307, 0.705, 0.4065, 0.7005, 0.3425, 0.7109, 0.2692, 0.7109, 0.2692, 0.7109, 0.3425, 0.7109, 0.4065, 0.7214, 0.3307, 0.7169, 0.1868, 0.7109, 0.2692, 0.7109, 0.3307, 0.7169, 0.2417, 0.7188, 0.2417, 0.5469, 0.3307, 0.5488, 0.2692, 0.5547, 0.1868, 0.5547, 0.3307, 0.5488, 0.4065, 0.5443, 0.3425, 0.5547, 0.2692, 0.5547, 0.2692, 0.5547, 0.3425, 0.5547, 0.4065, 0.5651, 0.3307, 0.5606, 0.1868, 0.5547, 0.2692, 0.5547, 0.3307, 0.5606, 0.2417, 0.5625, 0.2417, 0.6719, 0.3307, 0.6738, 0.2692, 0.6797, 0.1868, 0.6797, 0.3307, 0.6738, 0.4065, 0.6693, 0.3425, 0.6797, 0.2692, 0.6797, 0.2692, 0.6797, 0.3425, 0.6797, 0.4065, 0.6901, 0.3307, 0.6856, 0.1868, 0.6797, 0.2692, 0.6797, 0.3307, 0.6856, 0.2417, 0.6875, 0.2417, 0.6094, 0.3307, 0.6113, 0.2692, 0.6172, 0.1868, 0.6172, 0.3307, 0.6113, 0.4065, 0.6068, 0.3425, 0.6172, 0.2692, 0.6172, 0.2692, 0.6172, 0.3425, 0.6172, 0.4065, 0.6276, 0.3307, 0.6231, 0.1868, 0.6172, 0.2692, 0.6172, 0.3307, 0.6231, 0.2417, 0.625, 0.2417, 0.7344, 0.3307, 0.7363, 0.2593, 0.7424, 0.1802, 0.7422, 0.3307, 0.7363, 0.4065, 0.7318, 0.334, 0.742, 0.2593, 0.7424, 0.2593, 0.7424, 0.334, 0.742, 0.3255, 0.75, 0.2494, 0.75, 0.1802, 0.7422, 0.2593, 0.7424, 0.2494, 0.75, 0.1735, 0.75, 0.2754, 0.5104, 0.2359, 0.4938, 0.4482, 0.4397, 0.4934, 0.4916, 0.2359, 0.4938, 0.2083, 0.4714, 0.3854, 0.3695, 0.4482, 0.4397, 0.4482, 0.4397, 0.3854, 0.3695, 0.625, 0.2344, 0.7383, 0.3691, 0.4934, 0.4916, 0.4482, 0.4397, 0.7383, 0.3691, 0.8239, 0.4688, 0.8239, 0.4688, 0.6733, 0.5134, 0.5004, 0.5131, 0.4934, 0.4916, 0.6733, 0.5134, 0.591, 0.5156, 0.5, 0.5156, 0.5004, 0.5131, 0.5004, 0.5131, 0.5, 0.5156, 0.409, 0.5156, 0.3344, 0.517, 0.4934, 0.4916, 0.5004, 0.5131, 0.3344, 0.517, 0.2754, 0.5104, 0.375, 0.2188, 0.5, 0.2188, 0.5, 0.2266, 0.375, 0.2266, 0.5, 0.2188, 0.625, 0.2188, 0.625, 0.2266, 0.5, 0.2266, 0.5, 0.2266, 0.625, 0.2266, 0.625, 0.2344, 0.5, 0.2344, 0.375, 0.2266, 0.5, 0.2266, 0.5, 0.2344, 0.375, 0.2344, 0.7583, 0.5469, 0.6693, 0.5488, 0.5, 0.547, 0.5, 0.5448, 0.6693, 0.5488, 0.5935, 0.5443, 0.5, 0.5462, 0.5, 0.547, 0.5, 0.547, 0.5, 0.5462, 0.4065, 0.5443, 0.3307, 0.5488, 0.5, 0.5448, 0.5, 0.547, 0.3307, 0.5488, 0.2417, 0.5469, 0.5859, 0.5313, 0.6246, 0.5315, 0.6258, 0.5391, 0.5859, 0.5391, 0.6246, 0.5315, 0.5935, 0.5339, 0.6286, 0.5391, 0.6258, 0.5391, 0.6258, 0.5391, 0.6286, 0.5391, 0.5935, 0.5443, 0.6246, 0.5467, 0.5859, 0.5391, 0.6258, 0.5391, 0.6246, 0.5467, 0.5859, 0.5469, 0.125, 0.5313, 0.143, 0.5313, 0.1458, 0.5391, 0.125, 0.5391, 0.143, 0.5313, 0.2417, 0.5313, 0.2529, 0.5391, 0.1458, 0.5391, 0.1458, 0.5391, 0.2529, 0.5391, 0.2417, 0.5469, 0.143, 0.5469, 0.125, 0.5391, 0.1458, 0.5391, 0.143, 0.5469, 0.125, 0.5469, 0.375, 0.1875, 0.5, 0.1875, 0.5, 0.1953, 0.375, 0.1953, 0.5, 0.1875, 0.625, 0.1875, 0.625, 0.1953, 0.5, 0.1953, 0.5, 0.1953, 0.625, 0.1953, 0.625, 0.2031, 0.5, 0.2031, 0.375, 0.1953, 0.5, 0.1953, 0.5, 0.2031, 0.375, 0.2031, 0.4141, 0.5312, 0.5, 0.5313, 0.5, 0.5391, 0.4141, 0.5391, 0.5, 0.5313, 0.5859, 0.5312, 0.5859, 0.5391, 0.5, 0.5391, 0.5, 0.5391, 0.5859, 0.5391, 0.5859, 0.5469, 0.5, 0.5469, 0.4141, 0.5391, 0.5, 0.5391, 0.5, 0.5469, 0.4141, 0.5469, 0.4065, 0.5339, 0.3754, 0.5315, 0.3742, 0.5391, 0.3714, 0.5391, 0.3754, 0.5315, 0.4141, 0.5313, 0.4141, 0.5391, 0.3742, 0.5391, 0.3742, 0.5391, 0.4141, 0.5391, 0.4141, 0.5469, 0.3754, 0.5467, 0.3714, 0.5391, 0.3742, 0.5391, 0.3754, 0.5467, 0.4065, 0.5443, 0.7583, 0.5313, 0.857, 0.5313, 0.8542, 0.5391, 0.7471, 0.5391, 0.857, 0.5313, 0.875, 0.5313, 0.875, 0.5391, 0.8542, 0.5391, 0.8542, 0.5391, 0.875, 0.5391, 0.875, 0.5469, 0.857, 0.5469, 0.7471, 0.5391, 0.8542, 0.5391, 0.857, 0.5469, 0.7583, 0.5469, 0.8609, 0.5781, 0.7552, 0.5778, 0.5, 0.5778, 0.5, 0.5781, 0.7552, 0.5778, 0.677, 0.5755, 0.5, 0.5755, 0.5, 0.5778, 0.5, 0.5778, 0.5, 0.5755, 0.323, 0.5755, 0.2448, 0.5778, 0.5, 0.5781, 0.5, 0.5778, 0.2448, 0.5778, 0.1391, 0.5781, 0.5859, 0.5625, 0.6246, 0.5627, 0.6275, 0.5703, 0.5859, 0.5703, 0.6246, 0.5627, 0.5935, 0.5651, 0.639, 0.5703, 0.6275, 0.5703, 0.6275, 0.5703, 0.639, 0.5703, 0.677, 0.5755, 0.6315, 0.5779, 0.5859, 0.5703, 0.6275, 0.5703, 0.6315, 0.5779, 0.5859, 0.5781, 0.125, 0.5625, 0.143, 0.5625, 0.1471, 0.5703, 0.125, 0.5703, 0.143, 0.5625, 0.2417, 0.5625, 0.2582, 0.5704, 0.1471, 0.5703, 0.1471, 0.5703, 0.2582, 0.5704, 0.2962, 0.5781, 0.1483, 0.5781, 0.125, 0.5703, 0.1471, 0.5703, 0.1483, 0.5781, 0.125, 0.5781, 0.4141, 0.5625, 0.5, 0.5625, 0.5, 0.5703, 0.4141, 0.5703, 0.5, 0.5625, 0.5859, 0.5625, 0.5859, 0.5703, 0.5, 0.5703, 0.5, 0.5703, 0.5859, 0.5703, 0.5859, 0.5781, 0.5, 0.5781, 0.4141, 0.5703, 0.5, 0.5703, 0.5, 0.5781, 0.4141, 0.5781, 0.4065, 0.5651, 0.3754, 0.5627, 0.3725, 0.5703, 0.361, 0.5703, 0.3754, 0.5627, 0.4141, 0.5625, 0.4141, 0.5703, 0.3725, 0.5703, 0.3725, 0.5703, 0.4141, 0.5703, 0.4141, 0.5781, 0.3685, 0.5779, 0.361, 0.5703, 0.3725, 0.5703, 0.3685, 0.5779, 0.323, 0.5755, 0.7583, 0.5625, 0.857, 0.5625, 0.8529, 0.5703, 0.7418, 0.5704, 0.857, 0.5625, 0.875, 0.5625, 0.875, 0.5703, 0.8529, 0.5703, 0.8529, 0.5703, 0.875, 0.5703, 0.875, 0.5781, 0.8517, 0.5781, 0.7418, 0.5704, 0.8529, 0.5703, 0.8517, 0.5781, 0.7038, 0.5781, 0.375, 0.1563, 0.5, 0.1563, 0.5, 0.1641, 0.375, 0.1641, 0.5, 0.1563, 0.625, 0.1563, 0.625, 0.1641, 0.5, 0.1641, 0.5, 0.1641, 0.625, 0.1641, 0.625, 0.1719, 0.5, 0.1719, 0.375, 0.1641, 0.5, 0.1641, 0.5, 0.1719, 0.375, 0.1719, 0.7583, 0.6094, 0.6693, 0.6113, 0.5, 0.6095, 0.5, 0.6073, 0.6693, 0.6113, 0.5935, 0.6068, 0.5, 0.6087, 0.5, 0.6095, 0.5, 0.6095, 0.5, 0.6087, 0.4065, 0.6068, 0.3307, 0.6113, 0.5, 0.6073, 0.5, 0.6095, 0.3307, 0.6113, 0.2417, 0.6094, 0.5859, 0.5938, 0.6246, 0.594, 0.6258, 0.6016, 0.5859, 0.6016, 0.6246, 0.594, 0.5935, 0.5964, 0.6286, 0.6016, 0.6258, 0.6016, 0.6258, 0.6016, 0.6286, 0.6016, 0.5935, 0.6068, 0.6246, 0.6092, 0.5859, 0.6016, 0.6258, 0.6016, 0.6246, 0.6092, 0.5859, 0.6094, 0.125, 0.5938, 0.143, 0.5938, 0.1458, 0.6016, 0.125, 0.6016, 0.143, 0.5938, 0.2417, 0.5938, 0.2529, 0.6016, 0.1458, 0.6016, 0.1458, 0.6016, 0.2529, 0.6016, 0.2417, 0.6094, 0.143, 0.6094, 0.125, 0.6016, 0.1458, 0.6016, 0.143, 0.6094, 0.125, 0.6094, 0.375, 0.125, 0.5, 0.125, 0.5, 0.1328, 0.375, 0.1328, 0.5, 0.125, 0.625, 0.125, 0.625, 0.1328, 0.5, 0.1328, 0.5, 0.1328, 0.625, 0.1328, 0.625, 0.1406, 0.5, 0.1406, 0.375, 0.1328, 0.5, 0.1328, 0.5, 0.1406, 0.375, 0.1406, 0.7583, 0.5938, 0.857, 0.5938, 0.8542, 0.6016, 0.7471, 0.6016, 0.857, 0.5938, 0.875, 0.5938, 0.875, 0.6016, 0.8542, 0.6016, 0.8542, 0.6016, 0.875, 0.6016, 0.875, 0.6094, 0.857, 0.6094, 0.7471, 0.6016, 0.8542, 0.6016, 0.857, 0.6094, 0.7583, 0.6094, 0.4065, 0.5964, 0.3754, 0.594, 0.3742, 0.6016, 0.3714, 0.6016, 0.3754, 0.594, 0.4141, 0.5938, 0.4141, 0.6016, 0.3742, 0.6016, 0.3742, 0.6016, 0.4141, 0.6016, 0.4141, 0.6094, 0.3754, 0.6092, 0.3714, 0.6016, 0.3742, 0.6016, 0.3754, 0.6092, 0.4065, 0.6068, 0.4141, 0.5937, 0.5, 0.5938, 0.5, 0.6016, 0.4141, 0.6016, 0.5, 0.5938, 0.5859, 0.5937, 0.5859, 0.6016, 0.5, 0.6016, 0.5, 0.6016, 0.5859, 0.6016, 0.5859, 0.6094, 0.5, 0.6094, 0.4141, 0.6016, 0.5, 0.6016, 0.5, 0.6094, 0.4141, 0.6094, 0.7583, 0.6406, 0.6693, 0.6425, 0.5, 0.6407, 0.5, 0.6386, 0.6693, 0.6425, 0.5935, 0.638, 0.5, 0.64, 0.5, 0.6407, 0.5, 0.6407, 0.5, 0.64, 0.4065, 0.638, 0.3307, 0.6425, 0.5, 0.6386, 0.5, 0.6407, 0.3307, 0.6425, 0.2417, 0.6406, 0.5859, 0.625, 0.6246, 0.6252, 0.6258, 0.6328, 0.5859, 0.6328, 0.6246, 0.6252, 0.5935, 0.6276, 0.6286, 0.6328, 0.6258, 0.6328, 0.6258, 0.6328, 0.6286, 0.6328, 0.5935, 0.638, 0.6246, 0.6404, 0.5859, 0.6328, 0.6258, 0.6328, 0.6246, 0.6404, 0.5859, 0.6406, 0.125, 0.625, 0.143, 0.625, 0.1458, 0.6328, 0.125, 0.6328, 0.143, 0.625, 0.2417, 0.625, 0.2529, 0.6328, 0.1458, 0.6328, 0.1458, 0.6328, 0.2529, 0.6328, 0.2417, 0.6406, 0.143, 0.6406, 0.125, 0.6328, 0.1458, 0.6328, 0.143, 0.6406, 0.125, 0.6406, 0.4141, 0.625, 0.5, 0.625, 0.5, 0.6328, 0.4141, 0.6328, 0.5, 0.625, 0.5859, 0.625, 0.5859, 0.6328, 0.5, 0.6328, 0.5, 0.6328, 0.5859, 0.6328, 0.5859, 0.6406, 0.5, 0.6406, 0.4141, 0.6328, 0.5, 0.6328, 0.5, 0.6406, 0.4141, 0.6406, 0.4065, 0.6276, 0.3754, 0.6252, 0.3742, 0.6328, 0.3714, 0.6328, 0.3754, 0.6252, 0.4141, 0.625, 0.4141, 0.6328, 0.3742, 0.6328, 0.3742, 0.6328, 0.4141, 0.6328, 0.4141, 0.6406, 0.3754, 0.6404, 0.3714, 0.6328, 0.3742, 0.6328, 0.3754, 0.6404, 0.4065, 0.638, 0.7583, 0.625, 0.857, 0.625, 0.8542, 0.6328, 0.7471, 0.6328, 0.857, 0.625, 0.875, 0.625, 0.875, 0.6328, 0.8542, 0.6328, 0.8542, 0.6328, 0.875, 0.6328, 0.875, 0.6406, 0.857, 0.6406, 0.7471, 0.6328, 0.8542, 0.6328, 0.857, 0.6406, 0.7583, 0.6406, 0.375, 0.09375, 0.5, 0.09375, 0.5, 0.1016, 0.375, 0.1016, 0.5, 0.09375, 0.625, 0.09375, 0.625, 0.1016, 0.5, 0.1016, 0.5, 0.1016, 0.625, 0.1016, 0.625, 0.1094, 0.5, 0.1094, 0.375, 0.1016, 0.5, 0.1016, 0.5, 0.1094, 0.375, 0.1094, 0.7583, 0.6719, 0.6693, 0.6738, 0.5, 0.672, 0.5, 0.6698, 0.6693, 0.6738, 0.5935, 0.6693, 0.5, 0.6712, 0.5, 0.672, 0.5, 0.672, 0.5, 0.6712, 0.4065, 0.6693, 0.3307, 0.6738, 0.5, 0.6698, 0.5, 0.672, 0.3307, 0.6738, 0.2417, 0.6719, 0.5859, 0.6563, 0.6315, 0.6565, 0.6275, 0.6641, 0.5859, 0.6641, 0.6315, 0.6565, 0.677, 0.6589, 0.639, 0.6641, 0.6275, 0.6641, 0.6275, 0.6641, 0.639, 0.6641, 0.5935, 0.6693, 0.6246, 0.6717, 0.5859, 0.6641, 0.6275, 0.6641, 0.6246, 0.6717, 0.5859, 0.6719, 0.125, 0.6563, 0.1483, 0.6563, 0.1471, 0.6641, 0.125, 0.6641, 0.1483, 0.6563, 0.2962, 0.6562, 0.2582, 0.664, 0.1471, 0.6641, 0.1471, 0.6641, 0.2582, 0.664, 0.2417, 0.6719, 0.143, 0.6719, 0.125, 0.6641, 0.1471, 0.6641, 0.143, 0.6719, 0.125, 0.6719, 0.375, 0.0625, 0.5, 0.0625, 0.5, 0.07031, 0.375, 0.07031, 0.5, 0.0625, 0.625, 0.0625, 0.625, 0.07031, 0.5, 0.07031, 0.5, 0.07031, 0.625, 0.07031, 0.625, 0.07813, 0.5, 0.07813, 0.375, 0.07031, 0.5, 0.07031, 0.5, 0.07813, 0.375, 0.07813, 0.7038, 0.6562, 0.8517, 0.6563, 0.8529, 0.6641, 0.7418, 0.664, 0.8517, 0.6563, 0.875, 0.6563, 0.875, 0.6641, 0.8529, 0.6641, 0.8529, 0.6641, 0.875, 0.6641, 0.875, 0.6719, 0.857, 0.6719, 0.7418, 0.664, 0.8529, 0.6641, 0.857, 0.6719, 0.7583, 0.6719, 0.323, 0.6589, 0.3685, 0.6565, 0.3725, 0.6641, 0.361, 0.6641, 0.3685, 0.6565, 0.4141, 0.6563, 0.4141, 0.6641, 0.3725, 0.6641, 0.3725, 0.6641, 0.4141, 0.6641, 0.4141, 0.6719, 0.3754, 0.6717, 0.361, 0.6641, 0.3725, 0.6641, 0.3754, 0.6717, 0.4065, 0.6693, 0.4141, 0.6562, 0.5, 0.6563, 0.5, 0.6641, 0.4141, 0.6641, 0.5, 0.6563, 0.5859, 0.6562, 0.5859, 0.6641, 0.5, 0.6641, 0.5, 0.6641, 0.5859, 0.6641, 0.5859, 0.6719, 0.5, 0.6719, 0.4141, 0.6641, 0.5, 0.6641, 0.5, 0.6719, 0.4141, 0.6719, 0.7583, 0.7031, 0.6693, 0.705, 0.5, 0.7032, 0.5, 0.7011, 0.6693, 0.705, 0.5935, 0.7005, 0.5, 0.7025, 0.5, 0.7032, 0.5, 0.7032, 0.5, 0.7025, 0.4065, 0.7005, 0.3307, 0.705, 0.5, 0.7011, 0.5, 0.7032, 0.3307, 0.705, 0.2417, 0.7031, 0.5859, 0.6875, 0.6246, 0.6877, 0.6258, 0.6953, 0.5859, 0.6953, 0.6246, 0.6877, 0.5935, 0.6901, 0.6286, 0.6953, 0.6258, 0.6953, 0.6258, 0.6953, 0.6286, 0.6953, 0.5935, 0.7005, 0.6246, 0.7029, 0.5859, 0.6953, 0.6258, 0.6953, 0.6246, 0.7029, 0.5859, 0.7031, 0.125, 0.6875, 0.143, 0.6875, 0.1458, 0.6953, 0.125, 0.6953, 0.143, 0.6875, 0.2417, 0.6875, 0.2529, 0.6953, 0.1458, 0.6953, 0.1458, 0.6953, 0.2529, 0.6953, 0.2417, 0.7031, 0.143, 0.7031, 0.125, 0.6953, 0.1458, 0.6953, 0.143, 0.7031, 0.125, 0.7031, 0.7583, 0.6875, 0.857, 0.6875, 0.8542, 0.6953, 0.7471, 0.6953, 0.857, 0.6875, 0.875, 0.6875, 0.875, 0.6953, 0.8542, 0.6953, 0.8542, 0.6953, 0.875, 0.6953, 0.875, 0.7031, 0.857, 0.7031, 0.7471, 0.6953, 0.8542, 0.6953, 0.857, 0.7031, 0.7583, 0.7031, 0.4065, 0.6901, 0.3754, 0.6877, 0.3742, 0.6953, 0.3714, 0.6953, 0.3754, 0.6877, 0.4141, 0.6875, 0.4141, 0.6953, 0.3742, 0.6953, 0.3742, 0.6953, 0.4141, 0.6953, 0.4141, 0.7031, 0.3754, 0.7029, 0.3714, 0.6953, 0.3742, 0.6953, 0.3754, 0.7029, 0.4065, 0.7005, 0.4141, 0.6875, 0.5, 0.6875, 0.5, 0.6953, 0.4141, 0.6953, 0.5, 0.6875, 0.5859, 0.6875, 0.5859, 0.6953, 0.5, 0.6953, 0.5, 0.6953, 0.5859, 0.6953, 0.5859, 0.7031, 0.5, 0.7031, 0.4141, 0.6953, 0.5, 0.6953, 0.5, 0.7031, 0.4141, 0.7031, 0.375, 0.03125, 0.5, 0.03125, 0.5, 0.03906, 0.375, 0.03906, 0.5, 0.03125, 0.625, 0.03125, 0.625, 0.03906, 0.5, 0.03906, 0.5, 0.03906, 0.625, 0.03906, 0.625, 0.04688, 0.5, 0.04688, 0.375, 0.03906, 0.5, 0.03906, 0.5, 0.04688, 0.375, 0.04688, 0.7583, 0.7344, 0.6693, 0.7363, 0.5, 0.7345, 0.5, 0.7323, 0.6693, 0.7363, 0.5935, 0.7318, 0.5, 0.7337, 0.5, 0.7345, 0.5, 0.7345, 0.5, 0.7337, 0.4065, 0.7318, 0.3307, 0.7363, 0.5, 0.7323, 0.5, 0.7345, 0.3307, 0.7363, 0.2417, 0.7344, 0.5859, 0.7188, 0.6246, 0.719, 0.6258, 0.7266, 0.5859, 0.7266, 0.6246, 0.719, 0.5935, 0.7214, 0.6286, 0.7266, 0.6258, 0.7266, 0.6258, 0.7266, 0.6286, 0.7266, 0.5935, 0.7318, 0.6246, 0.7342, 0.5859, 0.7266, 0.6258, 0.7266, 0.6246, 0.7342, 0.5859, 0.7344, 0.125, 0.7188, 0.143, 0.7188, 0.1458, 0.7266, 0.125, 0.7266, 0.143, 0.7188, 0.2417, 0.7188, 0.2529, 0.7266, 0.1458, 0.7266, 0.1458, 0.7266, 0.2529, 0.7266, 0.2417, 0.7344, 0.143, 0.7344, 0.125, 0.7266, 0.1458, 0.7266, 0.143, 0.7344, 0.125, 0.7344, 0.375, 0.0, 0.5, 0.0, 0.5, 0.007813, 0.375, 0.007813, 0.5, 0.0, 0.625, 0.0, 0.625, 0.007813, 0.5, 0.007813, 0.5, 0.007813, 0.625, 0.007813, 0.625, 0.01563, 0.5, 0.01563, 0.375, 0.007813, 0.5, 0.007813, 0.5, 0.01563, 0.375, 0.01563, 0.4141, 0.7188, 0.5, 0.7188, 0.5, 0.7266, 0.4141, 0.7266, 0.5, 0.7188, 0.5859, 0.7188, 0.5859, 0.7266, 0.5, 0.7266, 0.5, 0.7266, 0.5859, 0.7266, 0.5859, 0.7344, 0.5, 0.7344, 0.4141, 0.7266, 0.5, 0.7266, 0.5, 0.7344, 0.4141, 0.7344, 0.4065, 0.7214, 0.3754, 0.719, 0.3742, 0.7266, 0.3714, 0.7266, 0.3754, 0.719, 0.4141, 0.7188, 0.4141, 0.7266, 0.3742, 0.7266, 0.3742, 0.7266, 0.4141, 0.7266, 0.4141, 0.7344, 0.3754, 0.7342, 0.3714, 0.7266, 0.3742, 0.7266, 0.3754, 0.7342, 0.4065, 0.7318, 0.7583, 0.7188, 0.857, 0.7188, 0.8542, 0.7266, 0.7471, 0.7266, 0.857, 0.7188, 0.875, 0.7188, 0.875, 0.7266, 0.8542, 0.7266, 0.8542, 0.7266, 0.875, 0.7266, 0.875, 0.7344, 0.857, 0.7344, 0.7471, 0.7266, 0.8542, 0.7266, 0.857, 0.7344, 0.7583, 0.7344, 0.3597, 0.5469, 0.5, 0.5469, 0.5, 0.5391, 0.3597, 0.5391, 0.5, 0.5469, 0.6403, 0.5469, 0.6403, 0.5391, 0.5, 0.5391, 0.5, 0.5391, 0.6403, 0.5391, 0.6403, 0.5313, 0.5, 0.5313, 0.3597, 0.5391, 0.5, 0.5391, 0.5, 0.5313, 0.3597, 0.5313, 0.323, 0.5755, 0.5, 0.5755, 0.5, 0.57, 0.3551, 0.57, 0.5, 0.5755, 0.677, 0.5755, 0.6449, 0.57, 0.5, 0.57, 0.5, 0.57, 0.6449, 0.57, 0.6403, 0.5625, 0.5, 0.5625, 0.3551, 0.57, 0.5, 0.57, 0.5, 0.5625, 0.3597, 0.5625, 0.3597, 0.6094, 0.5, 0.6094, 0.5, 0.6016, 0.3597, 0.6016, 0.5, 0.6094, 0.6403, 0.6094, 0.6403, 0.6016, 0.5, 0.6016, 0.5, 0.6016, 0.6403, 0.6016, 0.6403, 0.5938, 0.5, 0.5938, 0.3597, 0.6016, 0.5, 0.6016, 0.5, 0.5938, 0.3597, 0.5938, 0.3597, 0.6406, 0.5, 0.6406, 0.5, 0.6328, 0.3597, 0.6328, 0.5, 0.6406, 0.6403, 0.6406, 0.6403, 0.6328, 0.5, 0.6328, 0.5, 0.6328, 0.6403, 0.6328, 0.6403, 0.625, 0.5, 0.625, 0.3597, 0.6328, 0.5, 0.6328, 0.5, 0.625, 0.3597, 0.625, 0.3597, 0.6719, 0.5, 0.6719, 0.5, 0.6644, 0.3551, 0.6644, 0.5, 0.6719, 0.6403, 0.6719, 0.6449, 0.6644, 0.5, 0.6644, 0.5, 0.6644, 0.6449, 0.6644, 0.677, 0.6589, 0.5, 0.6589, 0.3551, 0.6644, 0.5, 0.6644, 0.5, 0.6589, 0.323, 0.6589, 0.3597, 0.7031, 0.5, 0.7031, 0.5, 0.6953, 0.3597, 0.6953, 0.5, 0.7031, 0.6403, 0.7031, 0.6403, 0.6953, 0.5, 0.6953, 0.5, 0.6953, 0.6403, 0.6953, 0.6403, 0.6875, 0.5, 0.6875, 0.3597, 0.6953, 0.5, 0.6953, 0.5, 0.6875, 0.3597, 0.6875, 0.3597, 0.7344, 0.5, 0.7344, 0.5, 0.7266, 0.3597, 0.7266, 0.5, 0.7344, 0.6403, 0.7344, 0.6403, 0.7266, 0.5, 0.7266, 0.5, 0.7266, 0.6403, 0.7266, 0.6403, 0.7188, 0.5, 0.7188, 0.3597, 0.7266, 0.5, 0.7266, 0.5, 0.7188, 0.3597, 0.7188, 0.4065, 0.7214, 0.5, 0.7194, 0.5, 0.7186, 0.3307, 0.7169, 0.5, 0.7194, 0.5935, 0.7214, 0.6693, 0.7169, 0.5, 0.7186, 0.5, 0.7186, 0.6693, 0.7169, 0.7583, 0.7188, 0.5, 0.7208, 0.3307, 0.7169, 0.5, 0.7186, 0.5, 0.7208, 0.2417, 0.7188, 0.4065, 0.6901, 0.5, 0.6882, 0.5, 0.6874, 0.3307, 0.6856, 0.5, 0.6882, 0.5935, 0.6901, 0.6693, 0.6856, 0.5, 0.6874, 0.5, 0.6874, 0.6693, 0.6856, 0.7583, 0.6875, 0.5, 0.6896, 0.3307, 0.6856, 0.5, 0.6874, 0.5, 0.6896, 0.2417, 0.6875, 0.323, 0.6589, 0.5, 0.6589, 0.5, 0.6566, 0.2448, 0.6566, 0.5, 0.6589, 0.677, 0.6589, 0.7552, 0.6566, 0.5, 0.6566, 0.5, 0.6566, 0.7552, 0.6566, 0.8609, 0.6563, 0.5, 0.6563, 0.2448, 0.6566, 0.5, 0.6566, 0.5, 0.6563, 0.1391, 0.6563, 0.4065, 0.6276, 0.5, 0.6257, 0.5, 0.6249, 0.3307, 0.6231, 0.5, 0.6257, 0.5935, 0.6276, 0.6693, 0.6231, 0.5, 0.6249, 0.5, 0.6249, 0.6693, 0.6231, 0.7583, 0.625, 0.5, 0.6271, 0.3307, 0.6231, 0.5, 0.6249, 0.5, 0.6271, 0.2417, 0.625, 0.4065, 0.5964, 0.5, 0.5944, 0.5, 0.5936, 0.3307, 0.5919, 0.5, 0.5944, 0.5935, 0.5964, 0.6693, 0.5919, 0.5, 0.5936, 0.5, 0.5936, 0.6693, 0.5919, 0.7583, 0.5938, 0.5, 0.5958, 0.3307, 0.5919, 0.5, 0.5936, 0.5, 0.5958, 0.2417, 0.5938, 0.4065, 0.5651, 0.5, 0.5632, 0.5, 0.5624, 0.3307, 0.5606, 0.5, 0.5632, 0.5935, 0.5651, 0.6693, 0.5606, 0.5, 0.5624, 0.5, 0.5624, 0.6693, 0.5606, 0.7583, 0.5625, 0.5, 0.5646, 0.3307, 0.5606, 0.5, 0.5624, 0.5, 0.5646, 0.2417, 0.5625, 0.4065, 0.5339, 0.5, 0.5319, 0.5, 0.5311, 0.3307, 0.5294, 0.5, 0.5319, 0.5935, 0.5339, 0.6693, 0.5294, 0.5, 0.5311, 0.5, 0.5311, 0.6693, 0.5294, 0.7583, 0.5313, 0.5, 0.5333, 0.3307, 0.5294, 0.5, 0.5311, 0.5, 0.5333, 0.2417, 0.5313, 0.7583, 0.7344, 0.5, 0.7323, 0.5, 0.7266, 0.7471, 0.7266, 0.5, 0.7323, 0.2417, 0.7344, 0.2529, 0.7266, 0.5, 0.7266, 0.5, 0.7266, 0.2529, 0.7266, 0.2417, 0.7188, 0.5, 0.7208, 0.7471, 0.7266, 0.5, 0.7266, 0.5, 0.7208, 0.7583, 0.7188, 0.7583, 0.7031, 0.5, 0.7011, 0.5, 0.6953, 0.7471, 0.6953, 0.5, 0.7011, 0.2417, 0.7031, 0.2529, 0.6953, 0.5, 0.6953, 0.5, 0.6953, 0.2529, 0.6953, 0.2417, 0.6875, 0.5, 0.6896, 0.7471, 0.6953, 0.5, 0.6953, 0.5, 0.6896, 0.7583, 0.6875, 0.7583, 0.6719, 0.5, 0.6698, 0.5, 0.6638, 0.7418, 0.664, 0.5, 0.6698, 0.2417, 0.6719, 0.2582, 0.664, 0.5, 0.6638, 0.5, 0.6638, 0.2582, 0.664, 0.2962, 0.6562, 0.5, 0.6563, 0.7418, 0.664, 0.5, 0.6638, 0.5, 0.6563, 0.7038, 0.6562, 0.7583, 0.6406, 0.5, 0.6386, 0.5, 0.6328, 0.7471, 0.6328, 0.5, 0.6386, 0.2417, 0.6406, 0.2529, 0.6328, 0.5, 0.6328, 0.5, 0.6328, 0.2529, 0.6328, 0.2417, 0.625, 0.5, 0.6271, 0.7471, 0.6328, 0.5, 0.6328, 0.5, 0.6271, 0.7583, 0.625, 0.7583, 0.6094, 0.5, 0.6073, 0.5, 0.6016, 0.7471, 0.6016, 0.5, 0.6073, 0.2417, 0.6094, 0.2529, 0.6016, 0.5, 0.6016, 0.5, 0.6016, 0.2529, 0.6016, 0.2417, 0.5938, 0.5, 0.5958, 0.7471, 0.6016, 0.5, 0.6016, 0.5, 0.5958, 0.7583, 0.5938, 0.7038, 0.5781, 0.5, 0.5781, 0.5, 0.5705, 0.7418, 0.5704, 0.5, 0.5781, 0.2962, 0.5781, 0.2582, 0.5704, 0.5, 0.5705, 0.5, 0.5705, 0.2582, 0.5704, 0.2417, 0.5625, 0.5, 0.5646, 0.7418, 0.5704, 0.5, 0.5705, 0.5, 0.5646, 0.7583, 0.5625, 0.7583, 0.5469, 0.5, 0.5448, 0.5, 0.5391, 0.7471, 0.5391, 0.5, 0.5448, 0.2417, 0.5469, 0.2529, 0.5391, 0.5, 0.5391, 0.5, 0.5391, 0.2529, 0.5391, 0.2417, 0.5313, 0.5, 0.5333, 0.7471, 0.5391, 0.5, 0.5391, 0.5, 0.5333, 0.7583, 0.5313, 0.625, 0.5156, 0.5, 0.5156, 0.5, 0.5156, 0.6326, 0.5156, 0.5, 0.5156, 0.375, 0.5156, 0.3674, 0.5156, 0.5, 0.5156, 0.5, 0.5156, 0.3674, 0.5156, 0.3597, 0.5156, 0.5, 0.5156, 0.6326, 0.5156, 0.5, 0.5156, 0.5, 0.5156, 0.6403, 0.5156])
me_cube.materials.append(mat_material)
me_cube.use_remesh_preserve_volume = False
me_cube.use_remesh_preserve_attributes = False
me_cube.use_mirror_vertex_groups = False
me_cube.update()

# ---- objects
ob_cube = bpy.data.objects.new('Cube', me_cube)

# ---- transforms, parenting, visibility, modifiers, constraints
ob_cube.location = (0.0, 0.0, 0.0)
ob_cube.lock_rotations_4d = False
ob_cube.empty_display_type = 'ARROWS'
ob_cube.lineart.crease_threshold = 0.0

# ---- collection membership
col_collection.objects.link(ob_cube)

# ---- scene / render settings (as saved in the file)
scene.frame_start = 1; scene.frame_end = 250; scene.frame_set(1)
scene.render.engine = 'BLENDER_EEVEE_NEXT'
scene.cycles.use_denoising = False
scene.cycles.samples = 128
scene.cycles.sampling_pattern = 'TABULATED_SOBOL'
scene.cycles.use_adaptive_sampling = False
scene.cycles.use_light_tree = False
scene.view_settings.view_transform = 'Filmic'
bpy.context.view_layer.update()

# ---- added for rendering (the .blend has no active camera and no usable light): camera, sun
cam_auto = bpy.data.cameras.new('AutoCamera')
cam_auto.lens = 50.0
cam_auto.sensor_width = 36.0
cam_auto.clip_end = 1000.0
ob_auto_camera = bpy.data.objects.new('AutoCamera', cam_auto)
scene.collection.objects.link(ob_auto_camera)
ob_auto_camera.location = (4.04116, -4.92897, 3.23321)
ob_auto_camera.rotation_euler = (1.09748, -7.21219e-08, 0.694738)
scene.camera = ob_auto_camera
light_auto_sun = bpy.data.lights.new('AutoSun', 'SUN')
light_auto_sun.energy = 3.0
light_auto_sun.angle = 0.0523599
ob_auto_sun = bpy.data.objects.new('AutoSun', light_auto_sun)
scene.collection.objects.link(ob_auto_sun)
ob_auto_sun.rotation_euler = (0.872665, 0.174533, 0.523599)
bpy.context.view_layer.update()
